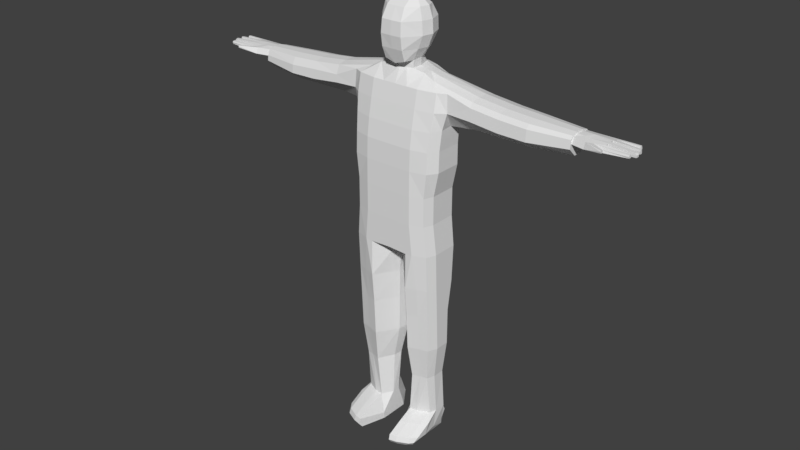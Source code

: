 # Source: DefaultMale.blend  (saved by Blender 2.79.0; exported with 4.5.12 LTS)
import bpy
from mathutils import Matrix  # noqa: F401  (used for matrix-valued properties, if any)

bpy.ops.wm.read_factory_settings(use_empty=True)
scene = bpy.context.scene
scene.name = 'Scene'

# ---- collections
col_collection_1 = bpy.data.collections.new('Collection 1'); scene.collection.children.link(col_collection_1)

# ---- world
world_world = bpy.data.worlds.new('World'); scene.world = world_world
world_world.color = (0.05088, 0.05088, 0.05088)
world_world.use_sun_shadow = False
world_world.sun_shadow_jitter_overblur = 0.0
world_world.cycles.sampling_method = 'MANUAL'

# ---- meshes
me_plane_001 = bpy.data.meshes.new('Plane.001')
me_plane_001.from_pydata([(1.01, 155.9, -20.04), (1.01, 155.9, 6.045), (1.01, 149.4, -24.41), (1.01, 144.6, 10.77), (1.01, 130.7, 13.71), (1.01, 116.4, 16.45), (1.01, 102.0, 18.38), (1.01, 85.7, 18.96), (1.01, 66.41, 19.13), (1.01, 130.8, -26.78), (1.01, 116.5, -27.22), (1.01, 102.2, -28.79), (1.01, 85.79, -27.81), (1.01, 66.49, -23.82), (1.01, 43.94, -26.13), (1.01, 43.87, 19.13), (1.01, 19.57, -26.12), (1.01, 19.52, 18.81), (1.01, 19.39, 3.202), (1.01, 19.42, -10.27), (11.41, 155.9, 3.397), (11.26, 155.9, -5.287), (8.056, 155.9, -15.7), (20.54, 154.0, 2.222), (20.39, 154.0, -4.878), (17.19, 154.0, -13.39), (11.41, 144.6, 10.77), (20.54, 144.6, 10.77), (11.41, 130.7, 13.71), (20.54, 130.7, 13.71), (11.41, 116.4, 16.45), (20.54, 116.4, 16.45), (11.41, 102.0, 18.38), (20.54, 102.1, 18.37), (11.41, 85.7, 18.96), (20.53, 85.7, 18.96), (20.53, 66.41, 19.13), (28.8, 149.7, 2.222), (35.34, 144.6, 8.17), (35.4, 130.7, 10.97), (34.27, 116.9, 13.35), (33.37, 102.1, 15.28), (33.37, 85.71, 15.92), (31.26, 66.42, 15.92), (27.19, 152.0, -4.878), (23.98, 152.0, -13.39), (42.12, 144.6, 4.839), (42.9, 130.7, 5.681), (39.32, 117.6, 6.26), (38.4, 102.1, 7.752), (38.4, 85.71, 8.249), (34.43, 66.41, 8.249), (39.32, 118.3, -3.621), (38.4, 102.0, -3.621), (38.4, 85.7, -3.621), (34.43, 66.39, -3.621), (39.32, 118.6, -13.47), (38.4, 102.0, -13.47), (38.4, 85.69, -13.47), (34.44, 66.38, -13.47), (21.57, 147.4, -23.24), (24.08, 130.8, -25.17), (25.35, 116.5, -25.17), (23.92, 102.1, -25.17), (23.92, 85.79, -24.8), (19.45, 66.48, -22.4), (14.22, 130.8, -28.39), (14.22, 116.5, -28.39), (14.22, 102.2, -28.39), (14.22, 85.79, -28.02), (15.26, 66.49, -24.75), (11.09, 151.6, -23.47), (61.6, 142.7, 2.218), (61.6, 144.3, -4.877), (61.6, 144.3, -13.39), (61.6, 139.2, 4.835), (61.59, 129.8, 5.676), (61.6, 120.8, -3.622), (61.6, 121.0, -13.46), (61.6, 141.1, -23.22), (61.6, 129.9, -25.16), (84.57, 140.3, 2.213), (84.57, 141.8, -4.876), (84.57, 141.8, -13.38), (84.57, 136.8, 4.829), (84.56, 127.4, 5.669), (84.57, 120.4, -3.622), (84.57, 120.7, -13.45), (84.57, 138.7, -23.21), (84.57, 127.5, -25.14), (106.8, 139.0, 2.207), (106.8, 140.5, -4.875), (106.8, 140.5, -13.37), (106.8, 135.8, 4.82), (106.8, 127.0, 5.66), (106.8, 120.3, -3.622), (106.8, 120.5, -13.44), (106.8, 138.4, -20.65), (106.8, 126.3, -22.19), (137.9, 137.8, -1.34), (137.9, 138.9, -6.354), (137.9, 138.9, -12.37), (137.9, 135.4, 0.51), (137.9, 128.9, 1.104), (137.9, 122.6, -5.466), (137.9, 122.8, -12.42), (137.9, 136.7, -19.32), (137.9, 128.9, -20.69), (11.41, 66.41, 19.13), (34.43, 43.87, 8.249), (34.43, 43.85, -3.621), (34.44, 43.84, -13.47), (14.22, 43.94, -26.67), (11.41, 43.87, 19.13), (20.53, 43.88, 19.13), (31.26, 43.89, 15.92), (36.73, 19.53, 7.41), (36.74, 19.48, -13.47), (13.71, 19.52, 18.81), (33.56, 19.54, 15.08), (36.74, 19.5, -4.439), (19.48, 19.56, -24.37), (17.13, 18.73, 18.78), (22.84, 19.53, 18.81), (36.73, -9.542, 6.242), (36.73, -9.578, -5.59), (36.74, -9.592, -11.96), (19.48, -9.532, -21.99), (17.13, -10.19, 19.1), (25.78, -9.528, 16.49), (33.56, -9.52, 13.91), (36.73, -33.67, 5.133), (36.73, -33.72, -8.096), (19.47, -33.67, -17.37), (17.13, -34.47, 17.11), (25.78, -33.66, 14.75), (33.56, -33.64, 12.8), (36.73, -63.28, 3.842), (36.73, -63.33, -7.957), (19.47, -63.31, -19.51), (17.13, -63.95, 15.83), (25.78, -63.26, 13.46), (33.56, -63.25, 11.51), (33.37, -90.53, 2.494), (33.37, -90.58, -7.302), (19.55, -90.66, -15.08), (18.69, -90.51, 11.87), (25.18, -90.51, 10.05), (31.0, -90.5, 8.825), (33.71, -124.3, 0.1613), (34.15, -124.4, -8.914), (20.68, -124.3, -18.32), (15.89, -124.3, 10.85), (22.34, -124.3, 10.24), (31.81, -124.3, 5.65), (4.504, -9.682, 1.24), (5.767, -33.88, 0.154), (6.428, -63.53, -0.4975), (11.84, -90.6, -0.8654), (10.71, -124.3, 2.11), (3.412, -9.656, -9.67), (4.704, -33.86, -8.149), (5.039, -63.5, -9.572), (10.81, -90.64, -8.067), (10.72, -124.4, -4.398), (36.01, -128.9, 12.34), (16.45, -128.8, 23.79), (22.34, -128.8, 22.41), (31.8, -128.8, 17.83), (35.99, -135.2, 25.31), (16.44, -135.1, 36.75), (22.33, -135.1, 35.38), (31.78, -135.1, 30.79), (34.55, -139.1, 29.13), (16.82, -139.0, 38.2), (22.7, -139.0, 36.83), (32.15, -139.0, 32.25), (31.97, -143.1, 27.1), (15.93, -143.1, 35.13), (21.82, -143.1, 33.76), (28.39, -143.1, 30.57), (30.6, -144.4, 13.37), (10.71, -144.4, 13.37), (16.94, -144.4, 13.37), (26.4, -144.4, 13.37), (30.61, -144.5, 1.879), (10.71, -144.6, 1.88), (16.94, -144.5, 1.88), (26.4, -144.5, 1.879), (30.62, -144.6, -10.81), (10.72, -144.7, -10.81), (16.94, -144.6, -10.81), (26.41, -144.6, -10.81), (16.95, -143.8, -18.54), (26.41, -143.7, -18.53), (16.93, -138.4, -20.87), (26.4, -138.3, -20.87), (33.49, -138.7, 2.963), (32.05, -138.5, -8.951), (34.93, -138.9, 14.87), (10.71, -138.7, 1.978), (10.72, -138.5, -9.34), (10.71, -138.8, 14.12), (-9.39, 155.9, 3.397), (-9.241, 155.9, -5.287), (-6.035, 155.9, -15.7), (-18.52, 154.0, 2.222), (-18.37, 154.0, -4.878), (-15.16, 154.0, -13.39), (-9.389, 144.6, 10.77), (-18.52, 144.6, 10.77), (-9.389, 130.7, 13.71), (-18.52, 130.7, 13.71), (-9.388, 116.4, 16.45), (-18.52, 116.4, 16.45), (-9.387, 102.0, 18.38), (-18.51, 102.1, 18.37), (-9.387, 85.7, 18.96), (-18.51, 85.7, 18.96), (-18.51, 66.41, 19.13), (-26.78, 149.7, 2.222), (-33.32, 144.6, 8.17), (-33.38, 130.7, 10.97), (-32.25, 116.9, 13.35), (-31.35, 102.1, 15.28), (-31.35, 85.71, 15.92), (-29.24, 66.42, 15.92), (-25.17, 152.0, -4.878), (-21.96, 152.0, -13.39), (-40.1, 144.6, 4.839), (-40.88, 130.7, 5.681), (-37.3, 117.6, 6.26), (-36.38, 102.1, 7.752), (-36.38, 85.71, 8.249), (-32.41, 66.41, 8.249), (-37.3, 118.3, -3.621), (-36.38, 102.0, -3.621), (-36.38, 85.7, -3.621), (-32.41, 66.39, -3.621), (-37.3, 118.6, -13.47), (-36.38, 102.0, -13.47), (-36.38, 85.69, -13.47), (-32.41, 66.38, -13.47), (-19.55, 147.4, -23.24), (-22.06, 130.8, -25.17), (-23.33, 116.5, -25.17), (-21.9, 102.1, -25.17), (-21.9, 85.79, -24.8), (-17.43, 66.48, -22.4), (-12.2, 130.8, -28.39), (-12.2, 116.5, -28.39), (-12.2, 102.2, -28.39), (-12.2, 85.79, -28.02), (-13.24, 66.49, -24.75), (-9.068, 151.6, -23.47), (-59.58, 142.7, 2.218), (-59.58, 144.3, -4.877), (-59.58, 144.3, -13.39), (-59.57, 135.9, 5.13), (-59.57, 129.8, 5.676), (-59.58, 120.8, -3.622), (-59.58, 121.0, -13.46), (-59.58, 141.1, -23.22), (-59.58, 129.9, -25.16), (-82.55, 140.3, 2.213), (-82.55, 141.8, -4.876), (-82.55, 141.8, -13.38), (-82.54, 134.8, 5.01), (-82.54, 127.4, 5.669), (-82.55, 120.4, -3.622), (-82.55, 120.7, -13.45), (-82.55, 138.7, -23.21), (-82.55, 127.5, -25.14), (-104.8, 139.0, 2.207), (-104.8, 140.5, -4.875), (-104.8, 140.5, -13.37), (-104.8, 133.4, 5.044), (-104.8, 127.0, 5.66), (-104.8, 120.3, -3.622), (-104.8, 120.5, -13.44), (-104.8, 138.4, -20.65), (-104.8, 126.3, -22.19), (-135.8, 137.8, -1.34), (-135.8, 138.9, -6.354), (-135.8, 138.9, -12.37), (-135.8, 133.2, 0.7083), (-135.9, 128.9, 1.104), (-135.8, 122.6, -5.466), (-135.8, 122.8, -12.42), (-135.8, 136.7, -19.32), (-135.9, 128.9, -20.69), (-9.386, 66.41, 19.13), (-32.41, 43.87, 8.249), (-32.41, 43.85, -3.621), (-32.41, 43.84, -13.47), (-12.2, 43.94, -26.67), (-9.386, 43.87, 19.13), (-18.51, 43.88, 19.13), (-29.24, 43.89, 15.92), (-34.71, 19.53, 7.41), (-34.72, 19.48, -13.47), (-11.69, 19.52, 18.81), (-31.54, 19.54, 15.08), (-34.72, 19.5, -4.439), (-17.45, 19.56, -24.37), (-15.11, 18.73, 18.78), (-20.81, 19.53, 18.81), (-34.71, -9.542, 6.242), (-34.71, -9.578, -5.59), (-34.72, -9.592, -11.96), (-17.45, -9.532, -21.99), (-15.11, -10.19, 19.1), (-23.76, -9.528, 16.49), (-31.54, -9.52, 13.91), (-34.71, -33.67, 5.133), (-34.71, -33.72, -8.096), (-17.45, -33.67, -17.37), (-15.11, -34.47, 17.11), (-23.76, -33.66, 14.75), (-31.54, -33.64, 12.8), (-34.7, -63.28, 3.842), (-34.71, -63.33, -7.957), (-17.45, -63.31, -19.51), (-15.11, -63.95, 15.83), (-23.75, -63.26, 13.46), (-31.53, -63.25, 11.51), (-31.35, -90.53, 2.494), (-31.35, -90.58, -7.302), (-17.52, -90.66, -15.08), (-16.67, -90.51, 11.87), (-23.16, -90.51, 10.05), (-28.98, -90.5, 8.825), (-31.69, -124.3, 0.1613), (-32.12, -124.4, -8.914), (-18.66, -124.3, -18.32), (-13.87, -124.3, 10.85), (-20.32, -124.3, 10.24), (-29.79, -124.3, 5.65), (-2.483, -9.682, 1.24), (-3.746, -33.88, 0.154), (-4.407, -63.53, -0.4975), (-9.816, -90.6, -0.8654), (-8.694, -124.3, 2.11), (-1.391, -9.656, -9.67), (-2.683, -33.86, -8.149), (-3.018, -63.5, -9.572), (-8.791, -90.64, -8.067), (-8.696, -124.4, -4.398), (-33.99, -128.9, 12.34), (-14.43, -128.8, 23.79), (-20.32, -128.8, 22.41), (-29.78, -128.8, 17.83), (-33.97, -135.2, 25.31), (-14.42, -135.1, 36.75), (-20.3, -135.1, 35.38), (-29.76, -135.1, 30.79), (-32.53, -139.1, 29.13), (-14.8, -139.0, 38.2), (-20.68, -139.0, 36.83), (-30.13, -139.0, 32.25), (-29.95, -143.1, 27.1), (-13.91, -143.1, 35.13), (-19.8, -143.1, 33.76), (-26.37, -143.1, 30.57), (-28.58, -144.4, 13.37), (-8.69, -144.4, 13.37), (-14.91, -144.4, 13.37), (-24.37, -144.4, 13.37), (-28.59, -144.5, 1.879), (-8.694, -144.6, 1.88), (-14.92, -144.5, 1.88), (-24.38, -144.5, 1.879), (-28.6, -144.6, -10.81), (-8.696, -144.7, -10.81), (-14.92, -144.6, -10.81), (-24.39, -144.6, -10.81), (-14.93, -143.8, -18.54), (-24.39, -143.7, -18.53), (-14.91, -138.4, -20.87), (-24.38, -138.3, -20.87), (-31.47, -138.7, 2.963), (-30.03, -138.5, -8.951), (-32.91, -138.9, 14.87), (-8.694, -138.7, 1.978), (-8.696, -138.5, -9.34), (-8.69, -138.8, 14.12), (6.211, 155.9, 4.76), (-4.19, 155.9, 4.76), (-135.8, 132.8, -20.0), (-134.6, 137.0, -2.419), (-134.6, 138.1, -6.373), (-134.6, 138.1, -12.38), (-134.6, 132.4, -0.3708), (-179.4, 136.0, -12.5), (-179.0, 135.9, -6.339), (-177.9, 135.4, -1.666), (-180.3, 135.7, -8.931), (-177.9, 133.3, -1.444), (-147.5, 135.9, -19.34), (-176.6, 135.9, -19.34), (-142.9, 137.8, -6.373), (-143.0, 135.9, -19.34), (-147.7, 137.8, -12.39), (-147.6, 132.4, 2.332), (-143.4, 132.0, -20.02), (-151.3, 132.4, 0.1755), (-148.5, 132.0, -20.02), (-158.5, 132.0, -20.02), (-147.5, 136.8, 0.2841), (-152.3, 136.5, -1.359), (-177.0, 133.0, -19.2), (-179.5, 132.8, -12.62), (-180.4, 132.7, -6.324), (-162.3, 134.6, 4.924), (-162.3, 135.2, 6.777), (-162.3, 136.8, 6.036), (-162.3, 136.5, 4.03), (-177.9, 135.5, -3.562), (-179.3, 135.8, -14.41), (-177.9, 133.2, -3.445), (-179.5, 132.7, -14.47), (-180.4, 132.7, -8.888), (-160.2, 137.1, -12.39), (-160.3, 135.9, -19.34), (-160.2, 137.1, -6.373), (-158.9, 132.4, -0.2307), (-160.2, 137.1, -9.38), (-160.2, 136.7, -3.866), (-160.2, 136.7, -14.58), (-176.6, 136.0, -17.71), (-160.3, 136.2, -17.04), (-177.0, 133.0, -17.39), (-158.8, 132.2, -12.19), (-158.8, 132.3, -6.151), (-158.8, 132.3, -3.562), (-158.8, 132.1, -14.66), (-158.8, 132.2, -9.169), (-158.8, 132.0, -17.5), (-147.8, 132.2, -9.666), (-147.6, 137.3, -6.051), (-134.8, 136.7, -17.87), (-134.8, 132.0, -18.55), (-134.6, 134.5, -1.324), (-162.3, 136.3, 6.935), (-147.5, 134.6, 1.297), (-162.3, 135.1, 4.03), (-152.1, 134.1, -0.3483), (-177.9, 134.4, -1.194), (-156.5, 134.2, -0.7315), (-177.9, 134.3, -3.717), (-159.3, 134.1, -3.687), (-159.3, 134.1, -6.217), (-180.3, 134.3, -6.261), (-180.3, 134.3, -9.273), (-159.2, 133.6, -9.229), (-159.3, 134.0, -12.24), (-179.5, 134.6, -12.3), (-179.4, 134.3, -14.62), (-159.4, 134.0, -14.63), (-176.8, 134.3, -17.24), (-176.8, 134.1, -19.66), (-159.3, 133.5, -17.34), (-159.4, 133.9, -19.68), (-134.8, 134.2, -18.23), (-143.2, 133.8, -19.71), (-148.0, 133.8, -19.7), (148.7, 133.8, -19.7), (143.9, 133.8, -19.71), (135.4, 134.2, -18.23), (160.0, 133.9, -19.68), (159.9, 133.5, -17.34), (177.5, 134.1, -19.66), (177.5, 134.3, -17.24), (160.0, 134.0, -14.63), (180.0, 134.3, -14.62), (180.1, 134.6, -12.3), (159.9, 134.0, -12.24), (159.8, 133.6, -9.229), (181.0, 134.3, -9.273), (181.0, 134.3, -6.261), (159.9, 134.1, -6.217), (160.0, 134.1, -3.687), (178.6, 134.3, -3.717), (157.1, 134.2, -0.7315), (178.5, 134.4, -1.194), (152.7, 134.1, -0.3483), (162.9, 135.1, 4.03), (148.2, 134.6, 1.297), (162.9, 136.3, 6.935), (135.3, 134.5, -1.324), (135.4, 132.0, -18.55), (135.4, 136.7, -17.87), (148.2, 137.3, -6.051), (148.4, 132.2, -9.666), (159.4, 132.0, -17.5), (159.4, 132.2, -9.169), (159.4, 132.1, -14.66), (159.4, 132.3, -3.562), (159.4, 132.3, -6.151), (159.4, 132.2, -12.19), (177.6, 133.0, -17.39), (160.9, 136.2, -17.04), (177.3, 136.0, -17.71), (160.9, 136.7, -14.58), (160.8, 136.7, -3.866), (160.8, 137.1, -9.38), (159.6, 132.4, -0.2307), (160.8, 137.1, -6.373), (161.0, 135.9, -19.34), (160.8, 137.1, -12.39), (181.0, 132.7, -8.888), (180.1, 132.7, -14.47), (178.6, 133.2, -3.445), (180.0, 135.8, -14.41), (178.5, 135.5, -3.562), (162.9, 136.5, 4.03), (162.9, 136.8, 6.036), (162.9, 135.2, 6.777), (162.9, 134.6, 4.924), (181.0, 132.7, -6.324), (180.1, 132.8, -12.62), (177.6, 133.0, -19.2), (153.0, 136.5, -1.359), (148.1, 136.8, 0.2841), (159.1, 132.0, -20.02), (149.1, 132.0, -20.02), (151.9, 132.4, 0.1755), (144.1, 132.0, -20.02), (148.2, 132.4, 2.332), (148.3, 137.8, -12.39), (143.7, 135.9, -19.34), (143.6, 137.8, -6.373), (177.3, 135.9, -19.34), (148.2, 135.9, -19.34), (178.5, 133.3, -1.444), (181.0, 135.7, -8.931), (178.5, 135.4, -1.666), (179.7, 135.9, -6.339), (180.1, 136.0, -12.5), (135.3, 132.4, -0.3708), (135.3, 138.1, -12.38), (135.3, 138.1, -6.373), (135.3, 137.0, -2.419)], [], [(22, 71, 0), (21, 20, 23, 24), (22, 21, 24, 25), (23, 20, 26, 27), (27, 26, 28, 29), (29, 28, 30, 31), (31, 30, 32, 33), (33, 32, 34, 35), (35, 34, 108, 36), (30, 28, 4, 5), (108, 34, 7, 8), (32, 30, 5, 6), (28, 26, 3, 4), (34, 32, 6, 7), (23, 27, 38, 37), (31, 33, 41, 40), (27, 29, 39, 38), (33, 35, 42, 41), (29, 31, 40, 39), (35, 36, 43, 42), (25, 24, 44, 45), (24, 23, 37, 44), (40, 41, 49, 48), (38, 39, 47, 46), (41, 42, 50, 49), (39, 40, 48, 47), (42, 43, 51, 50), (50, 51, 55, 54), (48, 49, 53, 52), (49, 50, 54, 53), (54, 55, 59, 58), (52, 53, 57, 56), (53, 54, 58, 57), (38, 46, 37), (58, 59, 65, 64), (56, 57, 63, 62), (57, 58, 64, 63), (63, 64, 69, 68), (61, 62, 67, 66), (64, 65, 70, 69), (62, 63, 68, 67), (69, 70, 13, 12), (67, 68, 11, 10), (68, 69, 12, 11), (66, 67, 10, 9), (25, 45, 60), (22, 25, 60, 71), (66, 71, 60, 61), (2, 0, 71), (2, 71, 66, 9), (48, 52, 47), (61, 56, 62), (47, 76, 75, 46), (47, 52, 77, 76), (56, 61, 80, 78), (46, 75, 72, 37), (37, 72, 73, 44), (45, 74, 79, 60), (44, 73, 74, 45), (60, 79, 80, 61), (56, 78, 77, 52), (78, 87, 86, 77), (73, 82, 83, 74), (78, 80, 89, 87), (75, 84, 81, 72), (72, 81, 82, 73), (74, 83, 88, 79), (79, 88, 89, 80), (76, 85, 84, 75), (76, 77, 86, 85), (85, 94, 93, 84), (85, 86, 95, 94), (87, 96, 95, 86), (82, 91, 92, 83), (87, 89, 98, 96), (84, 93, 90, 81), (81, 90, 91, 82), (83, 92, 97, 88), (88, 97, 98, 89), (90, 99, 100, 91), (92, 101, 106, 97), (97, 106, 107, 98), (94, 103, 102, 93), (94, 95, 104, 103), (96, 105, 104, 95), (91, 100, 101, 92), (96, 98, 107, 105), (93, 102, 99, 90), (100, 99, 102, 103, 104, 105, 107, 106, 101), (51, 43, 115, 109), (36, 108, 113, 114), (65, 111, 112), (59, 55, 110, 111), (108, 8, 15, 113), (70, 65, 112), (55, 51, 109, 110), (43, 36, 114, 115), (13, 70, 112, 14), (111, 110, 120, 117), (109, 115, 119, 116), (114, 113, 118, 123), (113, 15, 17, 118), (110, 109, 116, 120), (115, 114, 123, 119), (123, 118, 122), (112, 121, 16, 14), (123, 122, 128, 129), (120, 116, 124, 125), (119, 123, 129, 130), (117, 120, 125, 126), (116, 119, 130, 124), (125, 124, 131, 132), (130, 129, 135, 136), (126, 125, 132), (124, 130, 136, 131), (129, 128, 134, 135), (132, 131, 137, 138), (136, 135, 141, 142), (144, 145, 139, 138), (131, 136, 142, 137), (135, 134, 140, 141), (138, 137, 143, 144), (142, 141, 147, 148), (137, 142, 148, 143), (141, 140, 146, 147), (144, 143, 149, 150), (148, 147, 153, 154), (164, 163, 145, 151), (150, 151, 145, 144), (143, 148, 154, 149), (147, 146, 152, 153), (128, 122, 18, 155), (153, 152, 166, 167), (134, 128, 155, 156), (146, 140, 157, 158), (159, 158, 163, 164), (157, 156, 161, 162), (155, 18, 19, 160), (158, 157, 162, 163), (156, 155, 160, 161), (138, 139, 133, 132), (160, 19, 121, 127), (65, 59, 111), (126, 132, 133, 127), (111, 117, 121, 112), (117, 126, 127, 121), (145, 163, 162, 139), (146, 158, 159, 152), (154, 168, 165, 149), (153, 167, 168, 154), (167, 171, 172, 168), (168, 172, 169, 165), (166, 170, 171, 167), (166, 202, 170), (171, 175, 176, 172), (172, 176, 173, 169), (170, 174, 175, 171), (175, 179, 180, 176), (176, 180, 177, 173), (174, 178, 179, 175), (179, 183, 184, 180), (180, 184, 181, 177), (178, 182, 183, 179), (186, 182, 202, 200), (183, 187, 188, 184), (184, 188, 185, 181), (182, 186, 187, 183), (186, 190, 191, 187), (164, 201, 200, 159), (187, 191, 192, 188), (188, 192, 189, 185), (192, 194, 189), (191, 193, 194, 192), (195, 193, 190, 201), (193, 195, 196, 194), (173, 177, 181, 199), (185, 197, 199, 181), (189, 198, 197, 185), (191, 190, 193), (165, 169, 173, 199), (149, 165, 199, 197), (150, 149, 197, 198), (198, 189, 194, 196), (195, 151, 196), (198, 196, 151, 150), (166, 152, 202), (200, 201, 190, 186), (162, 161, 133, 139), (161, 160, 127, 133), (164, 151, 195, 201), (159, 200, 202, 152), (170, 202, 182, 178, 174), (140, 134, 156, 157), (17, 18, 122, 118), (205, 0, 254), (204, 207, 206, 203), (205, 208, 207, 204), (206, 210, 209, 203), (210, 212, 211, 209), (212, 214, 213, 211), (214, 216, 215, 213), (216, 218, 217, 215), (218, 219, 291, 217), (213, 5, 4, 211), (291, 8, 7, 217), (215, 6, 5, 213), (211, 4, 3, 209), (217, 7, 6, 215), (206, 220, 221, 210), (214, 223, 224, 216), (210, 221, 222, 212), (216, 224, 225, 218), (212, 222, 223, 214), (218, 225, 226, 219), (208, 228, 227, 207), (207, 227, 220, 206), (223, 231, 232, 224), (221, 229, 230, 222), (224, 232, 233, 225), (222, 230, 231, 223), (225, 233, 234, 226), (233, 237, 238, 234), (231, 235, 236, 232), (232, 236, 237, 233), (237, 241, 242, 238), (235, 239, 240, 236), (236, 240, 241, 237), (221, 220, 229), (241, 247, 248, 242), (239, 245, 246, 240), (240, 246, 247, 241), (246, 251, 252, 247), (244, 249, 250, 245), (247, 252, 253, 248), (245, 250, 251, 246), (252, 12, 13, 253), (250, 10, 11, 251), (251, 11, 12, 252), (249, 9, 10, 250), (208, 243, 228), (205, 254, 243, 208), (249, 244, 243, 254), (2, 254, 0), (2, 9, 249, 254), (231, 230, 235), (244, 245, 239), (230, 229, 258, 259), (230, 259, 260, 235), (239, 261, 263, 244), (229, 220, 255, 258), (220, 227, 256, 255), (228, 243, 262, 257), (227, 228, 257, 256), (243, 244, 263, 262), (239, 235, 260, 261), (261, 260, 269, 270), (256, 257, 266, 265), (261, 270, 272, 263), (258, 255, 264, 267), (255, 256, 265, 264), (257, 262, 271, 266), (262, 263, 272, 271), (259, 258, 267, 268), (259, 268, 269, 260), (268, 267, 276, 277), (268, 277, 278, 269), (270, 269, 278, 279), (265, 266, 275, 274), (270, 279, 281, 272), (267, 264, 273, 276), (264, 265, 274, 273), (266, 271, 280, 275), (271, 272, 281, 280), (273, 274, 283, 282), (275, 280, 289, 284), (280, 281, 290, 388, 289), (277, 276, 285, 286), (277, 286, 287, 278), (279, 278, 287, 288), (274, 275, 284, 283), (279, 288, 290, 281), (276, 273, 282, 285), (234, 292, 298, 226), (219, 297, 296, 291), (248, 295, 294), (242, 294, 293, 238), (291, 296, 15, 8), (253, 295, 248), (238, 293, 292, 234), (226, 298, 297, 219), (13, 14, 295, 253), (294, 300, 303, 293), (292, 299, 302, 298), (297, 306, 301, 296), (296, 301, 17, 15), (293, 303, 299, 292), (298, 302, 306, 297), (306, 305, 301), (295, 14, 16, 304), (306, 312, 311, 305), (303, 308, 307, 299), (302, 313, 312, 306), (300, 309, 308, 303), (299, 307, 313, 302), (308, 315, 314, 307), (313, 319, 318, 312), (309, 315, 308), (307, 314, 319, 313), (312, 318, 317, 311), (315, 321, 320, 314), (319, 325, 324, 318), (327, 321, 322, 328), (314, 320, 325, 319), (318, 324, 323, 317), (321, 327, 326, 320), (325, 331, 330, 324), (320, 326, 331, 325), (324, 330, 329, 323), (327, 333, 332, 326), (331, 337, 336, 330), (347, 334, 328, 346), (333, 327, 328, 334), (326, 332, 337, 331), (330, 336, 335, 329), (311, 338, 18, 305), (336, 350, 349, 335), (317, 339, 338, 311), (329, 341, 340, 323), (342, 347, 346, 341), (340, 345, 344, 339), (338, 343, 19, 18), (341, 346, 345, 340), (339, 344, 343, 338), (321, 315, 316, 322), (343, 310, 304, 19), (248, 294, 242), (309, 310, 316, 315), (294, 295, 304, 300), (300, 304, 310, 309), (328, 322, 345, 346), (329, 335, 342, 341), (337, 332, 348, 351), (336, 337, 351, 350), (350, 351, 355, 354), (351, 348, 352, 355), (349, 350, 354, 353), (349, 353, 385), (354, 355, 359, 358), (355, 352, 356, 359), (353, 354, 358, 357), (358, 359, 363, 362), (359, 356, 360, 363), (357, 358, 362, 361), (362, 363, 367, 366), (363, 360, 364, 367), (361, 362, 366, 365), (369, 383, 385, 365), (366, 367, 371, 370), (367, 364, 368, 371), (365, 366, 370, 369), (369, 370, 374, 373), (347, 342, 383, 384), (370, 371, 375, 374), (371, 368, 372, 375), (375, 372, 377), (374, 375, 377, 376), (378, 384, 373, 376), (376, 377, 379, 378), (356, 382, 364, 360), (368, 364, 382, 380), (372, 368, 380, 381), (374, 376, 373), (348, 382, 356, 352), (332, 380, 382, 348), (333, 381, 380, 332), (381, 379, 377, 372), (378, 379, 334), (381, 333, 334, 379), (349, 385, 335), (383, 369, 373, 384), (345, 322, 316, 344), (344, 316, 310, 343), (347, 384, 378, 334), (342, 335, 385, 383), (353, 357, 361, 365, 385), (323, 340, 339, 317), (17, 301, 305, 18), (203, 209, 387), (1, 387, 209, 3), (386, 1, 3, 26), (386, 26, 20), (19, 304, 16, 121), (20, 21, 204, 203, 387, 1, 386), (21, 22, 0, 205, 204), (441, 404, 464, 463), (418, 457, 456, 393), (390, 391, 402, 400), (389, 390, 400, 408), (409, 446, 445, 416), (395, 447, 448, 409), (413, 414, 443, 445), (403, 444, 443, 414), (408, 409, 416, 415), (405, 403, 414, 413), (409, 427, 417, 395), (428, 418, 393, 422), (409, 448, 446), (396, 394, 424, 426), (394, 396, 453, 452), (395, 417, 449, 447), (410, 431, 459, 460), (429, 430, 423, 399), (406, 437, 407), (399, 423, 462, 460), (421, 436, 433, 412), (436, 432, 438), (435, 432, 411, 420), (435, 437, 438), (431, 437, 461, 459), (420, 457, 458, 435), (393, 456, 455, 422), (419, 434, 425, 397), (396, 426, 454, 453), (412, 433, 451, 452), (437, 406, 438), (427, 450, 449, 417), (432, 435, 438), (407, 462, 465, 406), (392, 438, 404), (410, 407, 437, 431), (405, 434, 438), (405, 425, 434), (436, 438, 433), (438, 434, 433), (424, 451, 450, 427), (426, 422, 455, 454), (428, 430, 461, 458), (392, 442, 444, 403), (405, 438, 392), (438, 406, 404), (398, 401, 464, 465), (402, 439, 400), (401, 398, 402), (398, 423, 430, 402), (428, 402, 430), (422, 402, 428), (426, 439, 402, 422), (400, 439, 408), (424, 439, 426), (427, 439, 424), (409, 439, 427), (409, 408, 439), (391, 440, 401, 402), (404, 441, 392), (405, 392, 403), (444, 442, 389, 408), (443, 444, 408, 415), (445, 443, 415, 416), (447, 449, 419, 397), (448, 447, 397, 425), (446, 448, 425, 405), (445, 446, 405, 413), (449, 450, 434, 419), (452, 451, 424, 394), (450, 451, 433, 434), (452, 453, 421, 412), (453, 454, 436, 421), (456, 457, 420, 411), (455, 456, 411, 432), (454, 455, 432, 436), (458, 457, 418, 428), (458, 461, 437, 435), (460, 459, 429, 399), (459, 461, 430, 429), (465, 464, 404, 406), (460, 462, 407, 410), (465, 462, 423, 398), (463, 464, 401, 440), (283, 284, 289, 388, 290, 288, 287, 286, 285, 282), (468, 491, 530, 467), (466, 533, 508, 469), (471, 521, 524, 469), (466, 525, 527, 467), (472, 502, 501, 470), (471, 532, 502, 472), (473, 496, 494, 470), (473, 503, 513, 474), (477, 495, 499, 476), (476, 499, 520, 475), (475, 520, 511, 474), (478, 510, 495, 477), (479, 519, 510, 478), (481, 497, 498, 480), (479, 537, 507, 480), (482, 512, 497, 481), (486, 518, 526, 485), (485, 526, 506, 483), (483, 506, 534, 484), (484, 534, 512, 482), (486, 515, 516, 488), (488, 516, 523, 487), (487, 523, 542, 489), (526, 528, 539), (527, 539, 490), (540, 529, 530, 491), (522, 492, 523), (522, 504, 492), (504, 507, 492), (507, 505, 492), (531, 523, 492), (505, 509, 529, 492), (509, 503, 529), (503, 501, 529), (533, 529, 501, 508), (530, 529, 533), (529, 531, 492), (533, 466, 467, 530), (493, 527, 525), (526, 539, 493), (539, 528, 487, 489), (503, 473, 470, 501), (505, 477, 476, 509), (507, 504, 481, 480), (493, 498, 497), (495, 498, 493), (526, 497, 506), (526, 493, 497), (521, 500, 494, 524), (539, 527, 493), (524, 525, 466, 469), (499, 493, 496), (504, 514, 482, 481), (494, 493, 525), (519, 479, 480, 498), (535, 478, 477, 505), (512, 534, 506, 497), (538, 509, 476, 475), (511, 496, 473, 474), (500, 472, 470, 494), (496, 493, 494), (496, 511, 520, 499), (495, 493, 499), (510, 519, 498, 495), (532, 471, 469, 508), (525, 524, 494), (502, 532, 508, 501), (521, 471, 472, 500), (536, 484, 482, 514), (537, 479, 478, 535), (535, 505, 507, 537), (522, 485, 483), (503, 509, 538, 513), (522, 536, 514, 504), (526, 518, 517, 528), (523, 516, 515, 522), (528, 517, 488, 487), (518, 486, 488, 517), (536, 522, 483, 484), (522, 515, 486, 485), (542, 523, 531, 541), (541, 531, 529, 540), (513, 538, 475, 474), (490, 468, 467, 527)])
_uv = me_plane_001.uv_layers.new(name='UVMap')
_uv.uv.foreach_set('vector', [0.3408, 0.05503, 0.3478, 0.07383, 0.3261, 0.06391, 0.6897, 0.5159, 0.6893, 0.4967, 0.7094, 0.4971, 0.7109, 0.513, 0.3408, 0.05503, 0.3483, 0.0329, 0.3687, 0.03249, 0.3614, 0.05135, 0.7094, 0.4971, 0.6893, 0.4967, 0.6912, 0.4679, 0.7118, 0.469, 0.7118, 0.469, 0.6912, 0.4679, 0.692, 0.4357, 0.7133, 0.4362, 0.7133, 0.4362, 0.692, 0.4357, 0.692, 0.402, 0.7132, 0.4019, 0.7132, 0.4019, 0.692, 0.402, 0.6917, 0.369, 0.7124, 0.3687, 0.7124, 0.3687, 0.6917, 0.369, 0.6915, 0.3322, 0.7119, 0.3321, 0.7119, 0.3321, 0.6915, 0.3322, 0.6917, 0.289, 0.7122, 0.2891, 0.692, 0.402, 0.692, 0.4357, 0.6681, 0.4354, 0.6682, 0.402, 0.6917, 0.289, 0.6915, 0.3322, 0.6682, 0.3322, 0.6683, 0.2889, 0.6917, 0.369, 0.692, 0.402, 0.6682, 0.402, 0.6682, 0.3691, 0.692, 0.4357, 0.6912, 0.4679, 0.668, 0.4673, 0.6681, 0.4354, 0.6915, 0.3322, 0.6917, 0.369, 0.6682, 0.3691, 0.6682, 0.3322, 0.7094, 0.4971, 0.7118, 0.469, 0.7469, 0.4748, 0.7303, 0.4924, 0.7132, 0.4019, 0.7124, 0.3687, 0.7423, 0.3685, 0.7467, 0.4034, 0.7118, 0.469, 0.7133, 0.4362, 0.7508, 0.4388, 0.7469, 0.4748, 0.7124, 0.3687, 0.7119, 0.3321, 0.7408, 0.3323, 0.7423, 0.3685, 0.7133, 0.4362, 0.7132, 0.4019, 0.7467, 0.4034, 0.7508, 0.4388, 0.7119, 0.3321, 0.7122, 0.2891, 0.7374, 0.2895, 0.7408, 0.3323, 0.3614, 0.05135, 0.3687, 0.03249, 0.3844, 0.03239, 0.3776, 0.05217, 0.7109, 0.513, 0.7094, 0.4971, 0.7303, 0.4924, 0.7272, 0.5107, 0.7467, 0.4034, 0.7423, 0.3685, 0.7629, 0.3682, 0.7683, 0.4054, 0.7469, 0.4748, 0.7508, 0.4388, 0.7764, 0.4425, 0.7653, 0.4818, 0.7423, 0.3685, 0.7408, 0.3323, 0.7607, 0.3322, 0.7629, 0.3682, 0.7508, 0.4388, 0.7467, 0.4034, 0.7683, 0.4054, 0.7764, 0.4425, 0.7408, 0.3323, 0.7374, 0.2895, 0.7561, 0.2889, 0.7607, 0.3322, 0.7607, 0.3322, 0.7561, 0.2889, 0.7826, 0.2864, 0.7868, 0.3303, 0.7683, 0.4054, 0.7629, 0.3682, 0.7883, 0.3668, 0.7915, 0.403, 0.7629, 0.3682, 0.7607, 0.3322, 0.7868, 0.3303, 0.7883, 0.3668, 0.4393, 0.2437, 0.4273, 0.2857, 0.4061, 0.2796, 0.4183, 0.2383, 0.4626, 0.1737, 0.4487, 0.2084, 0.4262, 0.2012, 0.4408, 0.1575, 0.4487, 0.2084, 0.4393, 0.2437, 0.4183, 0.2383, 0.4262, 0.2012, 0.7469, 0.4748, 0.7653, 0.4818, 0.7303, 0.4924, 0.4183, 0.2383, 0.4061, 0.2796, 0.368, 0.2749, 0.3785, 0.2321, 0.4408, 0.1575, 0.4262, 0.2012, 0.3818, 0.1944, 0.3879, 0.1586, 0.4262, 0.2012, 0.4183, 0.2383, 0.3785, 0.2321, 0.3818, 0.1944, 0.3818, 0.1944, 0.3785, 0.2321, 0.3558, 0.2305, 0.3574, 0.1929, 0.3854, 0.121, 0.3879, 0.1586, 0.3588, 0.158, 0.3586, 0.123, 0.3785, 0.2321, 0.368, 0.2749, 0.3574, 0.2739, 0.3558, 0.2305, 0.3879, 0.1586, 0.3818, 0.1944, 0.3574, 0.1929, 0.3588, 0.158, 0.3558, 0.2305, 0.3574, 0.2739, 0.3262, 0.2738, 0.3262, 0.23, 0.3588, 0.158, 0.3574, 0.1929, 0.3262, 0.1923, 0.3262, 0.1578, 0.3574, 0.1929, 0.3558, 0.2305, 0.3262, 0.23, 0.3262, 0.1923, 0.3586, 0.123, 0.3588, 0.158, 0.3262, 0.1578, 0.3261, 0.1231, 0.3614, 0.05135, 0.3776, 0.05217, 0.3736, 0.0788, 0.3408, 0.05503, 0.3614, 0.05135, 0.3736, 0.0788, 0.3478, 0.07383, 0.3586, 0.123, 0.3478, 0.07383, 0.3736, 0.0788, 0.3854, 0.121, 0.3261, 0.08032, 0.3261, 0.06391, 0.3478, 0.07383, 0.3261, 0.08032, 0.3478, 0.07383, 0.3586, 0.123, 0.3261, 0.1231, 0.7683, 0.4054, 0.7915, 0.403, 0.7764, 0.4425, 0.3854, 0.121, 0.4408, 0.1575, 0.3879, 0.1586, 0.7764, 0.4425, 0.825, 0.4564, 0.8187, 0.4781, 0.7653, 0.4818, 0.7764, 0.4425, 0.7915, 0.403, 0.8345, 0.4281, 0.825, 0.4564, 0.4408, 0.1575, 0.3854, 0.121, 0.4806, 0.09465, 0.4932, 0.126, 0.7653, 0.4818, 0.8187, 0.4781, 0.8167, 0.4884, 0.7303, 0.4924, 0.7303, 0.4924, 0.8167, 0.4884, 0.8153, 0.506, 0.7272, 0.5107, 0.3776, 0.05217, 0.4673, 0.04553, 0.472, 0.06921, 0.3736, 0.0788, 0.3844, 0.03239, 0.4648, 0.02644, 0.4673, 0.04553, 0.3776, 0.05217, 0.3736, 0.0788, 0.472, 0.06921, 0.4806, 0.09465, 0.3854, 0.121, 0.4408, 0.1575, 0.4932, 0.126, 0.5031, 0.1446, 0.4626, 0.1737, 0.4932, 0.126, 0.5404, 0.107, 0.5483, 0.1264, 0.5031, 0.1446, 0.4648, 0.02644, 0.5144, 0.01813, 0.5177, 0.03633, 0.4673, 0.04553, 0.4932, 0.126, 0.4806, 0.09465, 0.53, 0.08084, 0.5404, 0.107, 0.8187, 0.4781, 0.8729, 0.4864, 0.8708, 0.4961, 0.8167, 0.4884, 0.8167, 0.4884, 0.8708, 0.4961, 0.8681, 0.5125, 0.8153, 0.506, 0.4673, 0.04553, 0.5177, 0.03633, 0.5224, 0.05808, 0.472, 0.06921, 0.472, 0.06921, 0.5224, 0.05808, 0.53, 0.08084, 0.4806, 0.09465, 0.825, 0.4564, 0.8783, 0.4656, 0.8729, 0.4864, 0.8187, 0.4781, 0.825, 0.4564, 0.8345, 0.4281, 0.8849, 0.44, 0.8783, 0.4656, 0.8783, 0.4656, 0.9263, 0.4768, 0.9217, 0.4955, 0.8729, 0.4864, 0.8783, 0.4656, 0.8849, 0.44, 0.9341, 0.4527, 0.9263, 0.4768, 0.5404, 0.107, 0.5841, 0.08953, 0.5921, 0.1087, 0.5483, 0.1264, 0.5144, 0.01813, 0.5617, 0.009548, 0.565, 0.02754, 0.5177, 0.03633, 0.5404, 0.107, 0.53, 0.08084, 0.5759, 0.06882, 0.5841, 0.08953, 0.8729, 0.4864, 0.9217, 0.4955, 0.92, 0.5045, 0.8708, 0.4961, 0.8708, 0.4961, 0.92, 0.5045, 0.9178, 0.5205, 0.8681, 0.5125, 0.5177, 0.03633, 0.565, 0.02754, 0.5683, 0.04354, 0.5224, 0.05808, 0.5224, 0.05808, 0.5683, 0.04354, 0.5759, 0.06882, 0.53, 0.08084, 0.92, 0.5045, 0.988, 0.5184, 0.9868, 0.5298, 0.9178, 0.5205, 0.565, 0.02754, 0.6302, 0.01295, 0.6334, 0.02825, 0.5683, 0.04354, 0.5683, 0.04354, 0.6334, 0.02825, 0.638, 0.04449, 0.5759, 0.06882, 0.9263, 0.4768, 0.9925, 0.4974, 0.9891, 0.5118, 0.9217, 0.4955, 0.9263, 0.4768, 0.9341, 0.4527, 0.9997, 0.4782, 0.9925, 0.4974, 0.5841, 0.08953, 0.6457, 0.06507, 0.6516, 0.07879, 0.5921, 0.1087, 0.5617, 0.009548, 0.6278, 0.0002575, 0.6302, 0.01295, 0.565, 0.02754, 0.5841, 0.08953, 0.5759, 0.06882, 0.638, 0.04449, 0.6457, 0.06507, 0.9217, 0.4955, 0.9891, 0.5118, 0.988, 0.5184, 0.92, 0.5045, 0.1915, 0.8316, 0.1889, 0.8431, 0.1834, 0.8474, 0.1684, 0.8488, 0.1539, 0.8336, 0.1542, 0.8175, 0.1685, 0.7984, 0.1865, 0.8016, 0.1915, 0.8176, 0.7146, 0.6254, 0.7131, 0.6452, 0.6581, 0.6412, 0.6602, 0.6207, 0.7115, 0.6719, 0.7106, 0.6938, 0.655, 0.6922, 0.6561, 0.6691, 0.3265, 0.5824, 0.2854, 0.6276, 0.2751, 0.5738, 0.333, 0.6174, 0.3376, 0.6375, 0.2914, 0.648, 0.2854, 0.6276, 0.7106, 0.6938, 0.7103, 0.7188, 0.6545, 0.7187, 0.655, 0.6922, 0.3254, 0.5721, 0.3265, 0.5824, 0.2751, 0.5738, 0.717, 0.5973, 0.7146, 0.6254, 0.6602, 0.6207, 0.6636, 0.5923, 0.7131, 0.6452, 0.7115, 0.6719, 0.6561, 0.6691, 0.6581, 0.6412, 0.3243, 0.5421, 0.3254, 0.5721, 0.2751, 0.5738, 0.2742, 0.5421, 0.2854, 0.6276, 0.2914, 0.648, 0.2429, 0.6644, 0.2344, 0.6467, 0.6602, 0.6207, 0.6581, 0.6412, 0.5983, 0.6293, 0.6017, 0.6094, 0.6561, 0.6691, 0.655, 0.6922, 0.5909, 0.6833, 0.593, 0.6576, 0.655, 0.6922, 0.6545, 0.7187, 0.5885, 0.7186, 0.5909, 0.6833, 0.6636, 0.5923, 0.6602, 0.6207, 0.6017, 0.6094, 0.6066, 0.5817, 0.6581, 0.6412, 0.6561, 0.6691, 0.593, 0.6576, 0.5983, 0.6293, 0.593, 0.6576, 0.5909, 0.6833, 0.5895, 0.673, 0.2751, 0.5738, 0.2118, 0.5973, 0.21, 0.5421, 0.2742, 0.5421, 0.593, 0.6576, 0.5895, 0.673, 0.5181, 0.648, 0.5256, 0.6295, 0.6066, 0.5817, 0.6017, 0.6094, 0.5352, 0.5925, 0.5408, 0.5659, 0.5983, 0.6293, 0.593, 0.6576, 0.5256, 0.6295, 0.5308, 0.6112, 0.2344, 0.6467, 0.2429, 0.6644, 0.1885, 0.6948, 0.181, 0.6833, 0.6017, 0.6094, 0.5983, 0.6293, 0.5308, 0.6112, 0.5352, 0.5925, 0.5408, 0.5659, 0.5352, 0.5925, 0.4828, 0.578, 0.4889, 0.5491, 0.5308, 0.6112, 0.5256, 0.6295, 0.4741, 0.6131, 0.4788, 0.596, 0.181, 0.6833, 0.1885, 0.6948, 0.1434, 0.7197, 0.5352, 0.5925, 0.5308, 0.6112, 0.4788, 0.596, 0.4828, 0.578, 0.5256, 0.6295, 0.5181, 0.648, 0.467, 0.6316, 0.4741, 0.6131, 0.4889, 0.5491, 0.4828, 0.578, 0.4205, 0.5617, 0.4245, 0.5364, 0.4788, 0.596, 0.4741, 0.6131, 0.4127, 0.5954, 0.4173, 0.579, 0.05264, 0.7979, 0.03072, 0.7722, 0.07091, 0.734, 0.09982, 0.764, 0.4828, 0.578, 0.4788, 0.596, 0.4173, 0.579, 0.4205, 0.5617, 0.4741, 0.6131, 0.467, 0.6316, 0.4063, 0.6132, 0.4127, 0.5954, 0.4245, 0.5364, 0.4205, 0.5617, 0.362, 0.5517, 0.3646, 0.5304, 0.4173, 0.579, 0.4127, 0.5954, 0.3561, 0.5788, 0.3597, 0.5663, 0.4205, 0.5617, 0.4173, 0.579, 0.3597, 0.5663, 0.362, 0.5517, 0.4127, 0.5954, 0.4063, 0.6132, 0.3522, 0.5929, 0.3561, 0.5788, 0.8043, 0.2412, 0.8045, 0.2687, 0.7097, 0.2625, 0.7165, 0.2376, 0.9088, 0.5946, 0.9025, 0.6121, 0.7964, 0.5843, 0.8015, 0.5495, 0.7137, 0.162, 0.8029, 0.165, 0.8038, 0.1957, 0.7197, 0.1995, 0.7165, 0.2376, 0.7197, 0.1995, 0.8038, 0.1957, 0.8043, 0.2412, 0.9152, 0.5742, 0.9088, 0.5946, 0.8015, 0.5495, 0.8068, 0.5304, 0.9025, 0.6121, 0.8952, 0.6326, 0.788, 0.6028, 0.7964, 0.5843, 0.5181, 0.648, 0.5895, 0.673, 0.5533, 0.7186, 0.5015, 0.6904, 0.7964, 0.5843, 0.788, 0.6028, 0.7671, 0.5802, 0.771, 0.5765, 0.467, 0.6316, 0.5181, 0.648, 0.5015, 0.6904, 0.4531, 0.6735, 0.3522, 0.5929, 0.4063, 0.6132, 0.3917, 0.6523, 0.3381, 0.622, 0.7093, 0.1454, 0.8014, 0.1454, 0.8029, 0.165, 0.7137, 0.162, 0.03106, 0.7, 0.06963, 0.6517, 0.08403, 0.6624, 0.04629, 0.7109, 0.09673, 0.6083, 0.1163, 0.5421, 0.1595, 0.5421, 0.1175, 0.6195, 0.0002576, 0.7483, 0.03106, 0.7, 0.04629, 0.7109, 0.01306, 0.7563, 0.06963, 0.6517, 0.09673, 0.6083, 0.1175, 0.6195, 0.08403, 0.6624, 0.09982, 0.764, 0.07091, 0.734, 0.1141, 0.6876, 0.1434, 0.7197, 0.1175, 0.6195, 0.1595, 0.5421, 0.2118, 0.5973, 0.1539, 0.6474, 0.3265, 0.5824, 0.333, 0.6174, 0.2854, 0.6276, 0.181, 0.6833, 0.1434, 0.7197, 0.1141, 0.6876, 0.1539, 0.6474, 0.2854, 0.6276, 0.2344, 0.6467, 0.2118, 0.5973, 0.2751, 0.5738, 0.2344, 0.6467, 0.181, 0.6833, 0.1539, 0.6474, 0.2118, 0.5973, 0.03072, 0.7722, 0.01306, 0.7563, 0.04629, 0.7109, 0.07091, 0.734, 0.8952, 0.6326, 0.8808, 0.675, 0.7741, 0.6327, 0.788, 0.6028, 0.8015, 0.5495, 0.7751, 0.5651, 0.7767, 0.5548, 0.8068, 0.5304, 0.7964, 0.5843, 0.771, 0.5765, 0.7751, 0.5651, 0.8015, 0.5495, 0.771, 0.5765, 0.7631, 0.573, 0.7643, 0.5695, 0.7751, 0.5651, 0.7751, 0.5651, 0.7643, 0.5695, 0.7651, 0.566, 0.7767, 0.5548, 0.7671, 0.5802, 0.7621, 0.5743, 0.7631, 0.573, 0.771, 0.5765, 0.7671, 0.5802, 0.7516, 0.5893, 0.7621, 0.5743, 0.7631, 0.573, 0.7619, 0.5726, 0.7627, 0.5694, 0.7643, 0.5695, 0.7643, 0.5695, 0.7627, 0.5694, 0.7629, 0.5679, 0.7651, 0.566, 0.7621, 0.5743, 0.7615, 0.5737, 0.7619, 0.5726, 0.7631, 0.573, 0.7619, 0.5726, 0.7605, 0.5724, 0.7606, 0.57, 0.7627, 0.5694, 0.7627, 0.5694, 0.7606, 0.57, 0.7605, 0.5677, 0.7629, 0.5679, 0.7615, 0.5737, 0.7606, 0.5739, 0.7605, 0.5724, 0.7619, 0.5726, 0.7605, 0.5724, 0.7438, 0.576, 0.7473, 0.5637, 0.7606, 0.57, 0.7606, 0.57, 0.7473, 0.5637, 0.751, 0.5595, 0.7605, 0.5677, 0.7606, 0.5739, 0.7459, 0.5842, 0.7438, 0.576, 0.7605, 0.5724, 0.7206, 0.5945, 0.7459, 0.5842, 0.7516, 0.5893, 0.7306, 0.6107, 0.7438, 0.576, 0.7175, 0.5759, 0.7269, 0.5493, 0.7473, 0.5637, 0.7473, 0.5637, 0.7269, 0.5493, 0.7343, 0.5409, 0.751, 0.5595, 0.7459, 0.5842, 0.7206, 0.5945, 0.7175, 0.5759, 0.7438, 0.576, 0.6615, 0.1733, 0.6825, 0.1886, 0.6799, 0.1968, 0.6535, 0.1894, 0.7137, 0.162, 0.6895, 0.1809, 0.6725, 0.1616, 0.7093, 0.1454, 0.6535, 0.1894, 0.6799, 0.1968, 0.68, 0.21, 0.6521, 0.2172, 0.6521, 0.2172, 0.68, 0.21, 0.6821, 0.2161, 0.6558, 0.2283, 0.68, 0.21, 0.6898, 0.2081, 0.6821, 0.2161, 0.6799, 0.1968, 0.6895, 0.1983, 0.6898, 0.2081, 0.68, 0.21, 0.6961, 0.1979, 0.6895, 0.1983, 0.6825, 0.1886, 0.6895, 0.1809, 0.6895, 0.1983, 0.6961, 0.1979, 0.6964, 0.2084, 0.6898, 0.2081, 0.7629, 0.5679, 0.7605, 0.5677, 0.751, 0.5595, 0.7606, 0.5571, 0.7343, 0.5409, 0.7521, 0.5304, 0.7606, 0.5571, 0.751, 0.5595, 0.6821, 0.2161, 0.6875, 0.226, 0.6652, 0.2466, 0.6558, 0.2283, 0.6799, 0.1968, 0.6825, 0.1886, 0.6895, 0.1983, 0.7767, 0.5548, 0.7651, 0.566, 0.7629, 0.5679, 0.7606, 0.5571, 0.8068, 0.5304, 0.7767, 0.5548, 0.7606, 0.5571, 0.7521, 0.5304, 0.7165, 0.2376, 0.7097, 0.2625, 0.6652, 0.2466, 0.6875, 0.226, 0.6875, 0.226, 0.6821, 0.2161, 0.6898, 0.2081, 0.6964, 0.2084, 0.6961, 0.1979, 0.7197, 0.1995, 0.6964, 0.2084, 0.6875, 0.226, 0.6964, 0.2084, 0.7197, 0.1995, 0.7165, 0.2376, 0.7671, 0.5802, 0.788, 0.6028, 0.7516, 0.5893, 0.6725, 0.1616, 0.6895, 0.1809, 0.6825, 0.1886, 0.6615, 0.1733, 0.04629, 0.7109, 0.08403, 0.6624, 0.1141, 0.6876, 0.07091, 0.734, 0.08403, 0.6624, 0.1175, 0.6195, 0.1539, 0.6474, 0.1141, 0.6876, 0.7137, 0.162, 0.7197, 0.1995, 0.6961, 0.1979, 0.6895, 0.1809, 0.7741, 0.6327, 0.7306, 0.6107, 0.7516, 0.5893, 0.788, 0.6028, 0.7621, 0.5743, 0.7516, 0.5893, 0.7459, 0.5842, 0.7606, 0.5739, 0.7615, 0.5737, 0.4063, 0.6132, 0.467, 0.6316, 0.4531, 0.6735, 0.3917, 0.6523, 0.5885, 0.7186, 0.5533, 0.7186, 0.5895, 0.673, 0.5909, 0.6833, 0.3115, 0.0551, 0.3261, 0.06391, 0.3045, 0.07385, 0.6451, 0.5154, 0.6246, 0.5123, 0.6264, 0.4967, 0.6463, 0.4969, 0.3115, 0.0551, 0.2909, 0.05133, 0.2836, 0.03239, 0.3041, 0.03283, 0.6264, 0.4967, 0.6243, 0.4687, 0.6448, 0.4677, 0.6463, 0.4969, 0.6243, 0.4687, 0.623, 0.4359, 0.6442, 0.4356, 0.6448, 0.4677, 0.623, 0.4359, 0.6232, 0.4017, 0.6443, 0.402, 0.6442, 0.4356, 0.6232, 0.4017, 0.6241, 0.3687, 0.6447, 0.3689, 0.6443, 0.402, 0.6241, 0.3687, 0.6246, 0.3321, 0.645, 0.3321, 0.6447, 0.3689, 0.6246, 0.3321, 0.6243, 0.2891, 0.6448, 0.289, 0.645, 0.3321, 0.6443, 0.402, 0.6682, 0.402, 0.6681, 0.4354, 0.6442, 0.4356, 0.6448, 0.289, 0.6683, 0.2889, 0.6682, 0.3322, 0.645, 0.3321, 0.6447, 0.3689, 0.6682, 0.3691, 0.6682, 0.402, 0.6443, 0.402, 0.6442, 0.4356, 0.6681, 0.4354, 0.668, 0.4673, 0.6448, 0.4677, 0.645, 0.3321, 0.6682, 0.3322, 0.6682, 0.3691, 0.6447, 0.3689, 0.6264, 0.4967, 0.6056, 0.4918, 0.5894, 0.4741, 0.6243, 0.4687, 0.6232, 0.4017, 0.5897, 0.4032, 0.5943, 0.3683, 0.6241, 0.3687, 0.6243, 0.4687, 0.5894, 0.4741, 0.5856, 0.4384, 0.623, 0.4359, 0.6241, 0.3687, 0.5943, 0.3683, 0.5957, 0.3322, 0.6246, 0.3321, 0.623, 0.4359, 0.5856, 0.4384, 0.5897, 0.4032, 0.6232, 0.4017, 0.6246, 0.3321, 0.5957, 0.3322, 0.5991, 0.2895, 0.6243, 0.2891, 0.2909, 0.05133, 0.2747, 0.05212, 0.2679, 0.03229, 0.2836, 0.03239, 0.6246, 0.5123, 0.6086, 0.5099, 0.6056, 0.4918, 0.6264, 0.4967, 0.5897, 0.4032, 0.5683, 0.4051, 0.5736, 0.3681, 0.5943, 0.3683, 0.5894, 0.4741, 0.5712, 0.4809, 0.5601, 0.4421, 0.5856, 0.4384, 0.5943, 0.3683, 0.5736, 0.3681, 0.5759, 0.3321, 0.5957, 0.3322, 0.5856, 0.4384, 0.5601, 0.4421, 0.5683, 0.4051, 0.5897, 0.4032, 0.5957, 0.3322, 0.5759, 0.3321, 0.5805, 0.2889, 0.5991, 0.2895, 0.5759, 0.3321, 0.5499, 0.3302, 0.5541, 0.2864, 0.5805, 0.2889, 0.5683, 0.4051, 0.5451, 0.4027, 0.5483, 0.3666, 0.5736, 0.3681, 0.5736, 0.3681, 0.5483, 0.3666, 0.5499, 0.3302, 0.5759, 0.3321, 0.2131, 0.2439, 0.2341, 0.2384, 0.2463, 0.2797, 0.2251, 0.2859, 0.1896, 0.1738, 0.2114, 0.1576, 0.2261, 0.2013, 0.2036, 0.2086, 0.2036, 0.2086, 0.2261, 0.2013, 0.2341, 0.2384, 0.2131, 0.2439, 0.5894, 0.4741, 0.6056, 0.4918, 0.5712, 0.4809, 0.2341, 0.2384, 0.2739, 0.2322, 0.2844, 0.2749, 0.2463, 0.2797, 0.2114, 0.1576, 0.2644, 0.1586, 0.2706, 0.1944, 0.2261, 0.2013, 0.2261, 0.2013, 0.2706, 0.1944, 0.2739, 0.2322, 0.2341, 0.2384, 0.2706, 0.1944, 0.2949, 0.193, 0.2966, 0.2305, 0.2739, 0.2322, 0.2668, 0.121, 0.2937, 0.123, 0.2935, 0.158, 0.2644, 0.1586, 0.2739, 0.2322, 0.2966, 0.2305, 0.295, 0.2739, 0.2844, 0.2749, 0.2644, 0.1586, 0.2935, 0.158, 0.2949, 0.193, 0.2706, 0.1944, 0.2966, 0.2305, 0.3262, 0.23, 0.3262, 0.2738, 0.295, 0.2739, 0.2935, 0.158, 0.3262, 0.1578, 0.3262, 0.1923, 0.2949, 0.193, 0.2949, 0.193, 0.3262, 0.1923, 0.3262, 0.23, 0.2966, 0.2305, 0.2937, 0.123, 0.3261, 0.1231, 0.3262, 0.1578, 0.2935, 0.158, 0.2909, 0.05133, 0.2786, 0.0788, 0.2747, 0.05212, 0.3115, 0.0551, 0.3045, 0.07385, 0.2786, 0.0788, 0.2909, 0.05133, 0.2937, 0.123, 0.2668, 0.121, 0.2786, 0.0788, 0.3045, 0.07385, 0.3261, 0.08032, 0.3045, 0.07385, 0.3261, 0.06391, 0.3261, 0.08032, 0.3261, 0.1231, 0.2937, 0.123, 0.3045, 0.07385, 0.5683, 0.4051, 0.5601, 0.4421, 0.5451, 0.4027, 0.2668, 0.121, 0.2644, 0.1586, 0.2114, 0.1576, 0.5601, 0.4421, 0.5712, 0.4809, 0.516, 0.4696, 0.5118, 0.4556, 0.5601, 0.4421, 0.5118, 0.4556, 0.5025, 0.4274, 0.5451, 0.4027, 0.2114, 0.1576, 0.1589, 0.1261, 0.1716, 0.09469, 0.2668, 0.121, 0.5712, 0.4809, 0.6056, 0.4918, 0.5199, 0.4869, 0.516, 0.4696, 0.6056, 0.4918, 0.6086, 0.5099, 0.5212, 0.5044, 0.5199, 0.4869, 0.2747, 0.05212, 0.2786, 0.0788, 0.1802, 0.0692, 0.1848, 0.04549, 0.2679, 0.03229, 0.2747, 0.05212, 0.1848, 0.04549, 0.1874, 0.02637, 0.2786, 0.0788, 0.2668, 0.121, 0.1716, 0.09469, 0.1802, 0.0692, 0.2114, 0.1576, 0.1896, 0.1738, 0.1491, 0.1447, 0.1589, 0.1261, 0.1589, 0.1261, 0.1491, 0.1447, 0.1038, 0.1266, 0.1116, 0.1071, 0.1874, 0.02637, 0.1848, 0.04549, 0.1344, 0.0363, 0.1376, 0.01808, 0.1589, 0.1261, 0.1116, 0.1071, 0.1221, 0.08089, 0.1716, 0.09469, 0.516, 0.4696, 0.5199, 0.4869, 0.4662, 0.4946, 0.4629, 0.481, 0.5199, 0.4869, 0.5212, 0.5044, 0.4688, 0.5108, 0.4662, 0.4946, 0.1848, 0.04549, 0.1802, 0.0692, 0.1297, 0.05809, 0.1344, 0.0363, 0.1802, 0.0692, 0.1716, 0.09469, 0.1221, 0.08089, 0.1297, 0.05809, 0.5118, 0.4556, 0.516, 0.4696, 0.4629, 0.481, 0.4587, 0.4648, 0.5118, 0.4556, 0.4587, 0.4648, 0.4522, 0.4392, 0.5025, 0.4274, 0.4587, 0.4648, 0.4629, 0.481, 0.4144, 0.4896, 0.4111, 0.4759, 0.4587, 0.4648, 0.4111, 0.4759, 0.4032, 0.452, 0.4522, 0.4392, 0.1116, 0.1071, 0.1038, 0.1266, 0.0599, 0.1089, 0.06791, 0.08963, 0.1376, 0.01808, 0.1344, 0.0363, 0.08697, 0.02753, 0.0903, 0.009514, 0.1116, 0.1071, 0.06791, 0.08963, 0.07613, 0.06889, 0.1221, 0.08089, 0.4629, 0.481, 0.4662, 0.4946, 0.4172, 0.503, 0.4144, 0.4896, 0.4662, 0.4946, 0.4688, 0.5108, 0.4195, 0.5189, 0.4172, 0.503, 0.1344, 0.0363, 0.1297, 0.05809, 0.08369, 0.04356, 0.08697, 0.02753, 0.1297, 0.05809, 0.1221, 0.08089, 0.07613, 0.06889, 0.08369, 0.04356, 0.4172, 0.503, 0.4195, 0.5189, 0.3508, 0.5282, 0.3496, 0.5168, 0.08697, 0.02753, 0.08369, 0.04356, 0.01848, 0.02829, 0.02165, 0.01297, 0.08369, 0.04356, 0.07613, 0.06889, 0.01382, 0.04455, 0.01601, 0.03638, 0.01848, 0.02829, 0.4111, 0.4759, 0.4144, 0.4896, 0.3475, 0.5059, 0.3452, 0.4964, 0.4111, 0.4759, 0.3452, 0.4964, 0.3381, 0.4774, 0.4032, 0.452, 0.06791, 0.08963, 0.0599, 0.1089, 0.0002575, 0.07893, 0.006168, 0.06518, 0.0903, 0.009514, 0.08697, 0.02753, 0.02165, 0.01297, 0.02405, 0.0002575, 0.06791, 0.08963, 0.006168, 0.06518, 0.01382, 0.04455, 0.07613, 0.06889, 0.4144, 0.4896, 0.4172, 0.503, 0.3496, 0.5168, 0.3475, 0.5059, 0.7143, 0.8122, 0.6599, 0.8167, 0.6579, 0.7963, 0.7129, 0.7925, 0.7113, 0.7657, 0.6559, 0.7684, 0.6549, 0.7452, 0.7105, 0.7438, 0.3265, 0.5018, 0.2751, 0.5105, 0.2854, 0.4567, 0.333, 0.4669, 0.2854, 0.4567, 0.2914, 0.4363, 0.3376, 0.4468, 0.7105, 0.7438, 0.6549, 0.7452, 0.6545, 0.7187, 0.7103, 0.7188, 0.3254, 0.5122, 0.2751, 0.5105, 0.3265, 0.5018, 0.7166, 0.8403, 0.6632, 0.8451, 0.6599, 0.8167, 0.7143, 0.8122, 0.7129, 0.7925, 0.6579, 0.7963, 0.6559, 0.7684, 0.7113, 0.7657, 0.3243, 0.5421, 0.2742, 0.5421, 0.2751, 0.5105, 0.3254, 0.5122, 0.2854, 0.4567, 0.2344, 0.4375, 0.2429, 0.4199, 0.2914, 0.4363, 0.6599, 0.8167, 0.6014, 0.8278, 0.598, 0.8079, 0.6579, 0.7963, 0.6559, 0.7684, 0.5928, 0.7796, 0.5908, 0.754, 0.6549, 0.7452, 0.6549, 0.7452, 0.5908, 0.754, 0.5885, 0.7186, 0.6545, 0.7187, 0.6632, 0.8451, 0.6062, 0.8555, 0.6014, 0.8278, 0.6599, 0.8167, 0.6579, 0.7963, 0.598, 0.8079, 0.5928, 0.7796, 0.6559, 0.7684, 0.5928, 0.7796, 0.5893, 0.7643, 0.5908, 0.754, 0.2751, 0.5105, 0.2742, 0.5421, 0.21, 0.5421, 0.2118, 0.487, 0.5928, 0.7796, 0.5253, 0.8076, 0.518, 0.7891, 0.5893, 0.7643, 0.6062, 0.8555, 0.5404, 0.8711, 0.5349, 0.8446, 0.6014, 0.8278, 0.598, 0.8079, 0.5306, 0.8259, 0.5253, 0.8076, 0.5928, 0.7796, 0.2344, 0.4375, 0.181, 0.4009, 0.1885, 0.3895, 0.2429, 0.4199, 0.6014, 0.8278, 0.5349, 0.8446, 0.5306, 0.8259, 0.598, 0.8079, 0.5404, 0.8711, 0.4885, 0.8878, 0.4825, 0.8589, 0.5349, 0.8446, 0.5306, 0.8259, 0.4785, 0.8408, 0.4739, 0.8238, 0.5253, 0.8076, 0.181, 0.4009, 0.1434, 0.3646, 0.1885, 0.3895, 0.5349, 0.8446, 0.4825, 0.8589, 0.4785, 0.8408, 0.5306, 0.8259, 0.5253, 0.8076, 0.4739, 0.8238, 0.4668, 0.8053, 0.518, 0.7891, 0.4885, 0.8878, 0.4242, 0.9003, 0.4203, 0.875, 0.4825, 0.8589, 0.4785, 0.8408, 0.417, 0.8577, 0.4125, 0.8414, 0.4739, 0.8238, 0.05264, 0.2864, 0.09982, 0.3203, 0.07091, 0.3503, 0.03072, 0.3121, 0.4825, 0.8589, 0.4203, 0.875, 0.417, 0.8577, 0.4785, 0.8408, 0.4739, 0.8238, 0.4125, 0.8414, 0.4061, 0.8236, 0.4668, 0.8053, 0.4242, 0.9003, 0.3643, 0.9061, 0.3618, 0.8848, 0.4203, 0.875, 0.417, 0.8577, 0.3595, 0.8702, 0.3559, 0.8578, 0.4125, 0.8414, 0.4203, 0.875, 0.3618, 0.8848, 0.3595, 0.8702, 0.417, 0.8577, 0.4125, 0.8414, 0.3559, 0.8578, 0.3521, 0.8437, 0.4061, 0.8236, 0.8756, 0.7424, 0.7954, 0.7065, 0.8005, 0.6812, 0.8881, 0.7179, 0.8434, 0.08071, 0.7361, 0.1258, 0.731, 0.09101, 0.8371, 0.06316, 0.7592, 0.7729, 0.7814, 0.742, 0.855, 0.7829, 0.8404, 0.81, 0.7954, 0.7065, 0.8756, 0.7424, 0.855, 0.7829, 0.7814, 0.742, 0.8498, 0.101, 0.7414, 0.1449, 0.7361, 0.1258, 0.8434, 0.08071, 0.8371, 0.06316, 0.731, 0.09101, 0.7226, 0.07245, 0.8298, 0.04265, 0.518, 0.7891, 0.5015, 0.7466, 0.5533, 0.7186, 0.5893, 0.7643, 0.731, 0.09101, 0.7056, 0.09874, 0.7017, 0.09504, 0.7226, 0.07245, 0.4668, 0.8053, 0.453, 0.7635, 0.5015, 0.7466, 0.518, 0.7891, 0.3521, 0.8437, 0.3381, 0.8146, 0.3917, 0.7844, 0.4061, 0.8236, 0.7479, 0.7858, 0.7592, 0.7729, 0.8404, 0.81, 0.8304, 0.8269, 0.03106, 0.3842, 0.04629, 0.3734, 0.08403, 0.4218, 0.06963, 0.4326, 0.09673, 0.476, 0.1175, 0.4647, 0.1595, 0.5421, 0.1163, 0.5421, 0.0002575, 0.336, 0.01306, 0.328, 0.04629, 0.3734, 0.03106, 0.3842, 0.06963, 0.4326, 0.08403, 0.4218, 0.1175, 0.4647, 0.09673, 0.476, 0.09982, 0.3203, 0.1434, 0.3646, 0.1141, 0.3966, 0.07091, 0.3503, 0.1175, 0.4647, 0.1539, 0.4369, 0.2118, 0.487, 0.1595, 0.5421, 0.3265, 0.5018, 0.2854, 0.4567, 0.333, 0.4669, 0.181, 0.4009, 0.1539, 0.4369, 0.1141, 0.3966, 0.1434, 0.3646, 0.2854, 0.4567, 0.2751, 0.5105, 0.2118, 0.487, 0.2344, 0.4375, 0.2344, 0.4375, 0.2118, 0.487, 0.1539, 0.4369, 0.181, 0.4009, 0.03072, 0.3121, 0.07091, 0.3503, 0.04629, 0.3734, 0.01306, 0.328, 0.8298, 0.04265, 0.7226, 0.07245, 0.7087, 0.04261, 0.8154, 0.0002575, 0.7361, 0.1258, 0.7414, 0.1449, 0.7113, 0.1204, 0.7097, 0.1102, 0.731, 0.09101, 0.7361, 0.1258, 0.7097, 0.1102, 0.7056, 0.09874, 0.7056, 0.09874, 0.7097, 0.1102, 0.6989, 0.1058, 0.6977, 0.1023, 0.7097, 0.1102, 0.7113, 0.1204, 0.6997, 0.1093, 0.6989, 0.1058, 0.7017, 0.09504, 0.7056, 0.09874, 0.6977, 0.1023, 0.6967, 0.1009, 0.7017, 0.09504, 0.6967, 0.1009, 0.6862, 0.08602, 0.6977, 0.1023, 0.6989, 0.1058, 0.6973, 0.1058, 0.6965, 0.1027, 0.6989, 0.1058, 0.6997, 0.1093, 0.6975, 0.1074, 0.6973, 0.1058, 0.6967, 0.1009, 0.6977, 0.1023, 0.6965, 0.1027, 0.6961, 0.1015, 0.6965, 0.1027, 0.6973, 0.1058, 0.6952, 0.1053, 0.6951, 0.1029, 0.6973, 0.1058, 0.6975, 0.1074, 0.6951, 0.1075, 0.6952, 0.1053, 0.6961, 0.1015, 0.6965, 0.1027, 0.6951, 0.1029, 0.6952, 0.1014, 0.6951, 0.1029, 0.6952, 0.1053, 0.6819, 0.1116, 0.6784, 0.0993, 0.6952, 0.1053, 0.6951, 0.1075, 0.6856, 0.1158, 0.6819, 0.1116, 0.6952, 0.1014, 0.6951, 0.1029, 0.6784, 0.0993, 0.6805, 0.09113, 0.6552, 0.08074, 0.6652, 0.06454, 0.6862, 0.08602, 0.6805, 0.09113, 0.6784, 0.0993, 0.6819, 0.1116, 0.6615, 0.126, 0.6521, 0.09942, 0.6819, 0.1116, 0.6856, 0.1158, 0.6689, 0.1344, 0.6615, 0.126, 0.6805, 0.09113, 0.6784, 0.0993, 0.6521, 0.09942, 0.6552, 0.08074, 0.7175, 0.7395, 0.7175, 0.7216, 0.7445, 0.7267, 0.7432, 0.7352, 0.7592, 0.7729, 0.7479, 0.7858, 0.7222, 0.7549, 0.746, 0.7452, 0.7175, 0.7216, 0.7287, 0.6961, 0.7505, 0.7149, 0.7445, 0.7267, 0.7287, 0.6961, 0.737, 0.6878, 0.7551, 0.7104, 0.7505, 0.7149, 0.7505, 0.7149, 0.7551, 0.7104, 0.7584, 0.721, 0.7445, 0.7267, 0.7505, 0.7149, 0.7584, 0.721, 0.7537, 0.7297, 0.7595, 0.7329, 0.746, 0.7452, 0.7432, 0.7352, 0.7537, 0.7297, 0.7537, 0.7297, 0.7584, 0.721, 0.7645, 0.7237, 0.7595, 0.7329, 0.6975, 0.1074, 0.6952, 0.1182, 0.6856, 0.1158, 0.6951, 0.1075, 0.6689, 0.1344, 0.6856, 0.1158, 0.6952, 0.1182, 0.6867, 0.1449, 0.7551, 0.7104, 0.737, 0.6878, 0.7535, 0.6755, 0.7643, 0.704, 0.7445, 0.7267, 0.7537, 0.7297, 0.7432, 0.7352, 0.7113, 0.1204, 0.6952, 0.1182, 0.6975, 0.1074, 0.6997, 0.1093, 0.7414, 0.1449, 0.6867, 0.1449, 0.6952, 0.1182, 0.7113, 0.1204, 0.7954, 0.7065, 0.7643, 0.704, 0.7535, 0.6755, 0.8005, 0.6812, 0.7643, 0.704, 0.7645, 0.7237, 0.7584, 0.721, 0.7551, 0.7104, 0.7595, 0.7329, 0.7645, 0.7237, 0.7814, 0.742, 0.7643, 0.704, 0.7954, 0.7065, 0.7814, 0.742, 0.7645, 0.7237, 0.7017, 0.09504, 0.6862, 0.08602, 0.7226, 0.07245, 0.7222, 0.7549, 0.7175, 0.7395, 0.7432, 0.7352, 0.746, 0.7452, 0.04629, 0.3734, 0.07091, 0.3503, 0.1141, 0.3966, 0.08403, 0.4218, 0.08403, 0.4218, 0.1141, 0.3966, 0.1539, 0.4369, 0.1175, 0.4647, 0.7592, 0.7729, 0.746, 0.7452, 0.7595, 0.7329, 0.7814, 0.742, 0.7087, 0.04261, 0.7226, 0.07245, 0.6862, 0.08602, 0.6652, 0.06454, 0.6967, 0.1009, 0.6961, 0.1015, 0.6952, 0.1014, 0.6805, 0.09113, 0.6862, 0.08602, 0.4061, 0.8236, 0.3917, 0.7844, 0.453, 0.7635, 0.4668, 0.8053, 0.5885, 0.7186, 0.5908, 0.754, 0.5893, 0.7643, 0.5533, 0.7186, 0.6463, 0.4969, 0.6448, 0.4677, 0.6573, 0.4943, 0.668, 0.4923, 0.6573, 0.4943, 0.6448, 0.4677, 0.668, 0.4673, 0.6785, 0.4943, 0.668, 0.4923, 0.668, 0.4673, 0.6912, 0.4679, 0.6785, 0.4943, 0.6912, 0.4679, 0.6893, 0.4967, 0.1595, 0.5421, 0.2118, 0.487, 0.21, 0.5421, 0.2118, 0.5973, 0.6893, 0.4967, 0.6897, 0.5159, 0.6451, 0.5154, 0.6463, 0.4969, 0.6573, 0.4943, 0.668, 0.4923, 0.6785, 0.4943, 0.3483, 0.0329, 0.3408, 0.05503, 0.3261, 0.06391, 0.3115, 0.0551, 0.3041, 0.03283, 0.912, 0.1903, 0.894, 0.1854, 0.8955, 0.1818, 0.9134, 0.1858, 0.002691, 0.8565, 0.0002575, 0.8585, 0.0002575, 0.8523, 0.003021, 0.8542, 0.1081, 0.8614, 0.1034, 0.8703, 0.08046, 0.8603, 0.0944, 0.8535, 0.1119, 0.8553, 0.1081, 0.8614, 0.0944, 0.8535, 0.09344, 0.8369, 0.08139, 0.8299, 0.07732, 0.8176, 0.08459, 0.7992, 0.08646, 0.8012, 0.02343, 0.801, 0.02302, 0.7984, 0.06689, 0.8164, 0.08139, 0.8299, 0.8469, 0.2589, 0.8489, 0.2612, 0.8484, 0.2642, 0.8449, 0.2582, 0.8764, 0.2379, 0.8798, 0.2438, 0.8484, 0.2642, 0.8489, 0.2612, 0.09344, 0.8369, 0.08139, 0.8299, 0.08646, 0.8012, 0.08915, 0.8002, 0.8641, 0.2337, 0.8764, 0.2379, 0.8489, 0.2612, 0.8469, 0.2589, 0.08139, 0.8299, 0.05177, 0.823, 0.02252, 0.8032, 0.02343, 0.801, 0.04033, 0.8602, 0.002691, 0.8565, 0.003021, 0.8542, 0.04142, 0.8534, 0.08139, 0.8299, 0.06689, 0.8164, 0.07732, 0.8176, 0.005439, 0.8262, 0.007787, 0.8235, 0.04742, 0.8327, 0.04436, 0.8417, 0.007787, 0.8235, 0.005439, 0.8262, 0.002874, 0.8276, 0.004372, 0.8206, 0.02343, 0.801, 0.02252, 0.8032, 0.01978, 0.8034, 0.02302, 0.7984, 0.8387, 0.148, 0.8371, 0.1497, 0.8341, 0.149, 0.839, 0.1454, 0.01702, 0.9013, 0.0408, 0.8694, 0.04458, 0.8765, 0.01914, 0.9038, 0.8831, 0.1822, 0.8565, 0.1756, 0.8609, 0.171, 0.01914, 0.9038, 0.04458, 0.8765, 0.04883, 0.8804, 0.0192, 0.9098, 0.8094, 0.1937, 0.8476, 0.2012, 0.8457, 0.2092, 0.809, 0.1968, 0.8476, 0.2012, 0.851, 0.1907, 0.8792, 0.2072, 0.853, 0.1843, 0.851, 0.1907, 0.8155, 0.1764, 0.8166, 0.1742, 0.853, 0.1843, 0.8565, 0.1756, 0.8792, 0.2072, 0.8371, 0.1497, 0.8565, 0.1756, 0.8525, 0.1754, 0.8341, 0.149, 0.8166, 0.1742, 0.8139, 0.171, 0.8491, 0.179, 0.853, 0.1843, 0.003021, 0.8542, 0.0002575, 0.8523, 0.03487, 0.8476, 0.04142, 0.8534, 0.8076, 0.2249, 0.8432, 0.2185, 0.8427, 0.2273, 0.8077, 0.2276, 0.005439, 0.8262, 0.04436, 0.8417, 0.03453, 0.8454, 0.002874, 0.8276, 0.809, 0.1968, 0.8457, 0.2092, 0.8391, 0.2111, 0.805, 0.198, 0.8565, 0.1756, 0.8831, 0.1822, 0.8792, 0.2072, 0.05177, 0.823, 0.04338, 0.8237, 0.01978, 0.8034, 0.02252, 0.8032, 0.851, 0.1907, 0.853, 0.1843, 0.8792, 0.2072, 0.8609, 0.171, 0.8619, 0.1661, 0.8856, 0.1786, 0.8831, 0.1822, 0.9087, 0.2291, 0.8792, 0.2072, 0.894, 0.1854, 0.8387, 0.148, 0.8609, 0.171, 0.8565, 0.1756, 0.8371, 0.1497, 0.8641, 0.2337, 0.8432, 0.2185, 0.8792, 0.2072, 0.8641, 0.2337, 0.8427, 0.2273, 0.8432, 0.2185, 0.8476, 0.2012, 0.8792, 0.2072, 0.8457, 0.2092, 0.8792, 0.2072, 0.8432, 0.2185, 0.8457, 0.2092, 0.04742, 0.8327, 0.04282, 0.8252, 0.04338, 0.8237, 0.05177, 0.823, 0.04436, 0.8417, 0.04142, 0.8534, 0.03487, 0.8476, 0.03453, 0.8454, 0.04033, 0.8602, 0.0408, 0.8694, 0.0338, 0.8675, 0.03437, 0.865, 0.9087, 0.2291, 0.9107, 0.2344, 0.8798, 0.2438, 0.8764, 0.2379, 0.8641, 0.2337, 0.8792, 0.2072, 0.9087, 0.2291, 0.8792, 0.2072, 0.8831, 0.1822, 0.894, 0.1854, 0.07682, 0.8748, 0.08551, 0.8769, 0.0843, 0.8806, 0.07543, 0.8793, 0.08046, 0.8603, 0.08617, 0.848, 0.0944, 0.8535, 0.08551, 0.8769, 0.07682, 0.8748, 0.08046, 0.8603, 0.07682, 0.8748, 0.04458, 0.8765, 0.0408, 0.8694, 0.08046, 0.8603, 0.04033, 0.8602, 0.08046, 0.8603, 0.0408, 0.8694, 0.04142, 0.8534, 0.08046, 0.8603, 0.04033, 0.8602, 0.04436, 0.8417, 0.08617, 0.848, 0.08046, 0.8603, 0.04142, 0.8534, 0.0944, 0.8535, 0.08617, 0.848, 0.09344, 0.8369, 0.04742, 0.8327, 0.08617, 0.848, 0.04436, 0.8417, 0.05177, 0.823, 0.08617, 0.848, 0.04742, 0.8327, 0.08139, 0.8299, 0.08617, 0.848, 0.05177, 0.823, 0.08139, 0.8299, 0.09344, 0.8369, 0.08617, 0.848, 0.1034, 0.8703, 0.09999, 0.8791, 0.08551, 0.8769, 0.08046, 0.8603, 0.894, 0.1854, 0.912, 0.1903, 0.9087, 0.2291, 0.8641, 0.2337, 0.9087, 0.2291, 0.8764, 0.2379, 0.09839, 0.8339, 0.1153, 0.8516, 0.1119, 0.8553, 0.09344, 0.8369, 0.09089, 0.7985, 0.09839, 0.8339, 0.09344, 0.8369, 0.08915, 0.8002, 0.08459, 0.7992, 0.09089, 0.7985, 0.08915, 0.8002, 0.08646, 0.8012, 0.806, 0.2297, 0.805, 0.2234, 0.8076, 0.2249, 0.8077, 0.2276, 0.8465, 0.2317, 0.806, 0.2297, 0.8077, 0.2276, 0.8427, 0.2273, 0.857, 0.2364, 0.8465, 0.2317, 0.8427, 0.2273, 0.8641, 0.2337, 0.8449, 0.2582, 0.857, 0.2364, 0.8641, 0.2337, 0.8469, 0.2589, 0.805, 0.2234, 0.8386, 0.2154, 0.8432, 0.2185, 0.8076, 0.2249, 0.004372, 0.8206, 0.04282, 0.8252, 0.04742, 0.8327, 0.007787, 0.8235, 0.8386, 0.2154, 0.8391, 0.2111, 0.8457, 0.2092, 0.8432, 0.2185, 0.805, 0.198, 0.8076, 0.1906, 0.8094, 0.1937, 0.809, 0.1968, 0.8076, 0.1906, 0.8447, 0.1978, 0.8476, 0.2012, 0.8094, 0.1937, 0.8116, 0.1779, 0.8139, 0.171, 0.8166, 0.1742, 0.8155, 0.1764, 0.8449, 0.1924, 0.8116, 0.1779, 0.8155, 0.1764, 0.851, 0.1907, 0.8447, 0.1978, 0.8449, 0.1924, 0.851, 0.1907, 0.8476, 0.2012, 0.03437, 0.865, 0.0002575, 0.8585, 0.002691, 0.8565, 0.04033, 0.8602, 0.8491, 0.179, 0.8525, 0.1754, 0.8565, 0.1756, 0.853, 0.1843, 0.0192, 0.9098, 0.01143, 0.9033, 0.01702, 0.9013, 0.01914, 0.9038, 0.01143, 0.9033, 0.0338, 0.8675, 0.0408, 0.8694, 0.01702, 0.9013, 0.8856, 0.1786, 0.8955, 0.1818, 0.894, 0.1854, 0.8831, 0.1822, 0.839, 0.1454, 0.8619, 0.1661, 0.8609, 0.171, 0.8387, 0.148, 0.07543, 0.8793, 0.04883, 0.8804, 0.04458, 0.8765, 0.07682, 0.8748, 0.09884, 0.8834, 0.0843, 0.8806, 0.08551, 0.8769, 0.09999, 0.8791, 0.1158, 0.8316, 0.1158, 0.8176, 0.1208, 0.8016, 0.1298, 0.8, 0.1388, 0.7984, 0.153, 0.8175, 0.1534, 0.8336, 0.1389, 0.8488, 0.1288, 0.8479, 0.1183, 0.8431, 0.09884, 0.8834, 0.09999, 0.8791, 0.08551, 0.8769, 0.0843, 0.8806, 0.07543, 0.8793, 0.07682, 0.8748, 0.04458, 0.8765, 0.04883, 0.8804, 0.839, 0.1454, 0.8387, 0.148, 0.8609, 0.171, 0.8619, 0.1661, 0.8856, 0.1786, 0.8831, 0.1822, 0.894, 0.1854, 0.8955, 0.1818, 0.01143, 0.9033, 0.01702, 0.9013, 0.0408, 0.8694, 0.0338, 0.8675, 0.0192, 0.9098, 0.01914, 0.9038, 0.01702, 0.9013, 0.01143, 0.9033, 0.8491, 0.179, 0.853, 0.1843, 0.8565, 0.1756, 0.8525, 0.1754, 0.03437, 0.865, 0.04033, 0.8602, 0.002691, 0.8565, 0.0002575, 0.8585, 0.8447, 0.1978, 0.8476, 0.2012, 0.851, 0.1907, 0.8449, 0.1924, 0.8449, 0.1924, 0.851, 0.1907, 0.8155, 0.1764, 0.8116, 0.1779, 0.8116, 0.1779, 0.8155, 0.1764, 0.8166, 0.1742, 0.8139, 0.171, 0.8076, 0.1906, 0.8094, 0.1937, 0.8476, 0.2012, 0.8447, 0.1978, 0.805, 0.198, 0.809, 0.1968, 0.8094, 0.1937, 0.8076, 0.1906, 0.8386, 0.2154, 0.8432, 0.2185, 0.8457, 0.2092, 0.8391, 0.2111, 0.004372, 0.8206, 0.007787, 0.8235, 0.04742, 0.8327, 0.04282, 0.8252, 0.805, 0.2234, 0.8076, 0.2249, 0.8432, 0.2185, 0.8386, 0.2154, 0.8449, 0.2582, 0.8469, 0.2589, 0.8641, 0.2337, 0.857, 0.2364, 0.857, 0.2364, 0.8641, 0.2337, 0.8427, 0.2273, 0.8465, 0.2317, 0.8465, 0.2317, 0.8427, 0.2273, 0.8077, 0.2276, 0.806, 0.2297, 0.806, 0.2297, 0.8077, 0.2276, 0.8076, 0.2249, 0.805, 0.2234, 0.08459, 0.7992, 0.08646, 0.8012, 0.08915, 0.8002, 0.09089, 0.7985, 0.09089, 0.7985, 0.08915, 0.8002, 0.09344, 0.8369, 0.09839, 0.8339, 0.09839, 0.8339, 0.09344, 0.8369, 0.1119, 0.8553, 0.1153, 0.8516, 0.8641, 0.2337, 0.8764, 0.2379, 0.9087, 0.2291, 0.894, 0.1854, 0.9087, 0.2291, 0.912, 0.1903, 0.1034, 0.8703, 0.08046, 0.8603, 0.08551, 0.8769, 0.09999, 0.8791, 0.08139, 0.8299, 0.08617, 0.848, 0.09344, 0.8369, 0.08139, 0.8299, 0.05177, 0.823, 0.08617, 0.848, 0.05177, 0.823, 0.04742, 0.8327, 0.08617, 0.848, 0.04742, 0.8327, 0.04436, 0.8417, 0.08617, 0.848, 0.0944, 0.8535, 0.09344, 0.8369, 0.08617, 0.848, 0.04436, 0.8417, 0.04142, 0.8534, 0.08046, 0.8603, 0.08617, 0.848, 0.04142, 0.8534, 0.04033, 0.8602, 0.08046, 0.8603, 0.04033, 0.8602, 0.0408, 0.8694, 0.08046, 0.8603, 0.07682, 0.8748, 0.08046, 0.8603, 0.0408, 0.8694, 0.04458, 0.8765, 0.08551, 0.8769, 0.08046, 0.8603, 0.07682, 0.8748, 0.08046, 0.8603, 0.0944, 0.8535, 0.08617, 0.848, 0.07682, 0.8748, 0.07543, 0.8793, 0.0843, 0.8806, 0.08551, 0.8769, 0.8792, 0.2072, 0.894, 0.1854, 0.8831, 0.1822, 0.8641, 0.2337, 0.9087, 0.2291, 0.8792, 0.2072, 0.9087, 0.2291, 0.8764, 0.2379, 0.8798, 0.2438, 0.9107, 0.2344, 0.04033, 0.8602, 0.03437, 0.865, 0.0338, 0.8675, 0.0408, 0.8694, 0.04436, 0.8417, 0.03453, 0.8454, 0.03487, 0.8476, 0.04142, 0.8534, 0.04742, 0.8327, 0.05177, 0.823, 0.04338, 0.8237, 0.04282, 0.8252, 0.8792, 0.2072, 0.8457, 0.2092, 0.8432, 0.2185, 0.8476, 0.2012, 0.8457, 0.2092, 0.8792, 0.2072, 0.8641, 0.2337, 0.8432, 0.2185, 0.8427, 0.2273, 0.8641, 0.2337, 0.8792, 0.2072, 0.8432, 0.2185, 0.8387, 0.148, 0.8371, 0.1497, 0.8565, 0.1756, 0.8609, 0.171, 0.9087, 0.2291, 0.894, 0.1854, 0.8792, 0.2072, 0.8609, 0.171, 0.8831, 0.1822, 0.8856, 0.1786, 0.8619, 0.1661, 0.851, 0.1907, 0.8792, 0.2072, 0.853, 0.1843, 0.05177, 0.823, 0.02252, 0.8032, 0.01978, 0.8034, 0.04338, 0.8237, 0.8565, 0.1756, 0.8792, 0.2072, 0.8831, 0.1822, 0.809, 0.1968, 0.805, 0.198, 0.8391, 0.2111, 0.8457, 0.2092, 0.005439, 0.8262, 0.002874, 0.8276, 0.03453, 0.8454, 0.04436, 0.8417, 0.8076, 0.2249, 0.8077, 0.2276, 0.8427, 0.2273, 0.8432, 0.2185, 0.003021, 0.8542, 0.04142, 0.8534, 0.03487, 0.8476, 0.0002575, 0.8523, 0.8166, 0.1742, 0.853, 0.1843, 0.8491, 0.179, 0.8139, 0.171, 0.8371, 0.1497, 0.8341, 0.149, 0.8525, 0.1754, 0.8565, 0.1756, 0.853, 0.1843, 0.8792, 0.2072, 0.8565, 0.1756, 0.853, 0.1843, 0.8166, 0.1742, 0.8155, 0.1764, 0.851, 0.1907, 0.8476, 0.2012, 0.8792, 0.2072, 0.851, 0.1907, 0.8094, 0.1937, 0.809, 0.1968, 0.8457, 0.2092, 0.8476, 0.2012, 0.01914, 0.9038, 0.0192, 0.9098, 0.04883, 0.8804, 0.04458, 0.8765, 0.8831, 0.1822, 0.8609, 0.171, 0.8565, 0.1756, 0.01702, 0.9013, 0.01914, 0.9038, 0.04458, 0.8765, 0.0408, 0.8694, 0.8387, 0.148, 0.839, 0.1454, 0.8341, 0.149, 0.8371, 0.1497, 0.02343, 0.801, 0.02302, 0.7984, 0.01978, 0.8034, 0.02252, 0.8032, 0.007787, 0.8235, 0.004372, 0.8206, 0.002874, 0.8276, 0.005439, 0.8262, 0.005439, 0.8262, 0.04436, 0.8417, 0.04742, 0.8327, 0.007787, 0.8235, 0.08139, 0.8299, 0.07732, 0.8176, 0.06689, 0.8164, 0.04033, 0.8602, 0.04142, 0.8534, 0.003021, 0.8542, 0.002691, 0.8565, 0.08139, 0.8299, 0.02343, 0.801, 0.02252, 0.8032, 0.05177, 0.823, 0.8641, 0.2337, 0.8469, 0.2589, 0.8489, 0.2612, 0.8764, 0.2379, 0.09344, 0.8369, 0.08915, 0.8002, 0.08646, 0.8012, 0.08139, 0.8299, 0.8764, 0.2379, 0.8489, 0.2612, 0.8484, 0.2642, 0.8798, 0.2438, 0.8469, 0.2589, 0.8449, 0.2582, 0.8484, 0.2642, 0.8489, 0.2612, 0.02343, 0.801, 0.08139, 0.8299, 0.06689, 0.8164, 0.02302, 0.7984, 0.08139, 0.8299, 0.08646, 0.8012, 0.08459, 0.7992, 0.07732, 0.8176, 0.1119, 0.8553, 0.09344, 0.8369, 0.0944, 0.8535, 0.1081, 0.8614, 0.1081, 0.8614, 0.0944, 0.8535, 0.08046, 0.8603, 0.1034, 0.8703, 0.002691, 0.8565, 0.003021, 0.8542, 0.0002575, 0.8523, 0.0002575, 0.8585, 0.912, 0.1903, 0.9134, 0.1858, 0.8955, 0.1818, 0.894, 0.1854])
me_plane_001.use_remesh_preserve_volume = False
me_plane_001.use_remesh_preserve_attributes = False
me_plane_001.use_mirror_vertex_groups = False
me_plane_001.update()
me_plane = bpy.data.meshes.new('Plane')
me_plane.from_pydata([(1.01, 180.2, 15.74), (1.01, 170.5, 14.1), (1.01, 159.3, 10.77), (1.01, 190.5, 15.02), (1.01, 199.5, 10.0), (1.01, 180.3, -20.59), (1.01, 190.6, -21.02), (1.01, 161.7, -16.38), (1.01, 170.5, -16.28), (1.01, 199.5, -16.38), (1.01, 161.8, 6.387), (1.01, 155.9, -20.04), (1.01, 155.9, 6.045), (9.688, 180.2, 15.44), (9.688, 170.5, 14.1), (9.258, 161.7, 10.92), (9.236, 190.5, 14.72), (8.407, 199.5, 9.977), (19.17, 180.3, 3.397), (18.62, 190.6, 3.397), (15.65, 170.5, 3.397), (11.41, 161.7, 3.397), (21.44, 180.3, -5.287), (20.83, 190.6, -5.287), (17.46, 170.5, -5.287), (11.26, 161.7, -5.287), (17.67, 180.3, -15.89), (17.24, 190.6, -15.89), (14.95, 170.5, -11.93), (9.707, 161.7, -10.34), (18.21, 199.8, -4.71), (16.2, 199.9, 2.617), (14.93, 199.5, -12.06), (9.688, 180.3, -20.59), (8.313, 190.6, -21.02), (6.247, 161.7, -14.0), (11.39, 170.5, -14.91), (8.407, 199.5, -16.38), (11.41, 155.9, 3.397), (11.26, 155.9, -5.287), (8.056, 155.9, -15.7), (4.421, 206.5, -8.968), (9.889, 206.6, -1.511), (4.421, 206.5, 0.655), (7.995, 206.5, 0.6481), (1.01, 206.5, 0.655), (10.67, 206.5, -3.661), (1.01, 206.5, -8.968), (1.01, 207.7, -3.661), (5.251, 207.7, -3.661), (-7.667, 180.2, 15.44), (-7.667, 170.5, 14.1), (-7.237, 161.7, 10.92), (-7.215, 190.5, 14.72), (-6.386, 199.5, 9.977), (-17.14, 180.3, 3.397), (-16.6, 190.6, 3.397), (-13.63, 170.5, 3.397), (-9.39, 161.7, 3.397), (-19.42, 180.3, -5.287), (-18.81, 190.6, -5.287), (-15.44, 170.5, -5.287), (-9.241, 161.7, -5.287), (-15.65, 180.3, -15.89), (-15.22, 190.6, -15.89), (-12.93, 170.5, -11.93), (-7.686, 161.7, -10.34), (-16.19, 199.8, -4.71), (-14.18, 199.9, 2.617), (-12.91, 199.5, -12.06), (-7.667, 180.3, -20.59), (-6.292, 190.6, -21.02), (-4.226, 161.7, -14.0), (-9.368, 170.5, -14.91), (-6.386, 199.5, -16.38), (-9.39, 155.9, 3.397), (-9.241, 155.9, -5.287), (-6.035, 155.9, -15.7), (-2.4, 206.5, -8.968), (-7.868, 206.6, -1.511), (-2.4, 206.5, 0.655), (-5.974, 206.5, 0.6481), (-8.65, 206.5, -3.661), (-3.23, 207.7, -3.661), (6.211, 155.9, 4.76), (-4.19, 155.9, 4.76)], [], [(2, 15, 14, 1), (18, 13, 14, 20), (24, 22, 18, 20), (34, 37, 32, 27), (18, 22, 23, 19), (27, 26, 33, 34), (23, 22, 26, 27), (25, 29, 28, 24), (20, 14, 15, 21), (20, 21, 25, 24), (32, 30, 23, 27), (31, 17, 16, 19), (26, 28, 36, 33), (6, 9, 37, 34), (22, 24, 28, 26), (7, 8, 36, 35), (12, 58, 85), (28, 29, 35, 36), (13, 0, 1, 14), (16, 3, 0, 13), (16, 17, 4, 3), (19, 23, 30, 31), (34, 33, 5, 6), (33, 36, 8, 5), (29, 40, 11, 35), (25, 21, 38, 39), (29, 25, 39, 40), (15, 2, 10, 21), (35, 11, 7), (41, 46, 32), (32, 46, 30), (31, 42, 44, 17), (46, 49, 42), (37, 41, 32), (37, 9, 47, 41), (31, 30, 46, 42), (44, 42, 49), (43, 44, 49), (43, 49, 48, 45), (41, 47, 48, 49, 46), (2, 1, 51, 52), (61, 57, 55, 59), (71, 64, 69, 74), (55, 56, 60, 59), (64, 71, 70, 63), (60, 64, 63, 59), (62, 61, 65, 66), (50, 55, 57, 51), (57, 61, 62, 58), (69, 64, 60, 67), (63, 70, 73, 65), (6, 71, 74, 9), (59, 63, 65, 61), (7, 72, 73, 8), (10, 58, 12), (65, 73, 72, 66), (50, 51, 1, 0), (53, 50, 0, 3), (53, 3, 4, 54), (56, 68, 67, 60), (71, 6, 5, 70), (70, 5, 8, 73), (66, 72, 11, 77), (62, 76, 75, 58), (66, 77, 76, 62), (52, 58, 10, 2), (72, 7, 11), (74, 69, 78), (4, 45, 44, 17), (82, 79, 83), (74, 78, 47, 9), (81, 83, 79), (80, 83, 81), (80, 45, 48, 83), (78, 82, 83, 48, 47), (75, 85, 58), (10, 12, 21), (12, 84, 21), (38, 21, 84), (53, 54, 68, 56), (56, 55, 50, 53), (52, 51, 57, 58), (18, 19, 16, 13), (4, 54, 81, 45), (79, 68, 54, 81), (67, 82, 79, 68), (78, 69, 82), (69, 67, 82)])
_uv = me_plane.uv_layers.new(name='UVMap')
_uv.uv.foreach_set('vector', [0.717, 0.5332, 0.7766, 0.5435, 0.7796, 0.613, 0.717, 0.6128, 0.9028, 0.6919, 0.7787, 0.6836, 0.7796, 0.613, 0.8857, 0.5942, 0.9789, 0.5813, 0.9909, 0.6991, 0.9028, 0.6919, 0.8857, 0.5942, 0.203, 0.3857, 0.1977, 0.451, 0.1435, 0.4644, 0.1355, 0.3936, 0.9028, 0.6919, 0.9909, 0.6991, 0.969, 0.8085, 0.8844, 0.7821, 0.1355, 0.3936, 0.1238, 0.3219, 0.1894, 0.3176, 0.203, 0.3857, 0.0455, 0.4189, 0.03133, 0.3242, 0.1238, 0.3219, 0.1355, 0.3936, 0.08047, 0.1298, 0.1343, 0.1329, 0.1143, 0.234, 0.04945, 0.2283, 0.8857, 0.5942, 0.7796, 0.613, 0.7766, 0.5435, 0.8392, 0.4953, 0.8857, 0.5942, 0.8392, 0.4953, 0.9399, 0.465, 0.9789, 0.5813, 0.1435, 0.4644, 0.08629, 0.4991, 0.0455, 0.4189, 0.1355, 0.3936, 0.8508, 0.8582, 0.7723, 0.8272, 0.774, 0.7553, 0.8844, 0.7821, 0.1238, 0.3219, 0.1143, 0.234, 0.156, 0.2316, 0.1894, 0.3176, 0.2499, 0.3866, 0.2482, 0.4538, 0.1977, 0.451, 0.203, 0.3857, 0.03133, 0.3242, 0.04945, 0.2283, 0.1143, 0.234, 0.1238, 0.3219, 0.2565, 0.1259, 0.2541, 0.2223, 0.156, 0.2316, 0.1903, 0.1312, 0.717, 0.4303, 0.5948, 0.4953, 0.663, 0.4297, 0.1143, 0.234, 0.1343, 0.1329, 0.1903, 0.1312, 0.156, 0.2316, 0.7787, 0.6836, 0.717, 0.6836, 0.717, 0.6128, 0.7796, 0.613, 0.774, 0.7553, 0.717, 0.7562, 0.717, 0.6836, 0.7787, 0.6836, 0.774, 0.7553, 0.7723, 0.8272, 0.717, 0.8301, 0.717, 0.7562, 0.8844, 0.7821, 0.969, 0.8085, 0.9142, 0.8981, 0.8508, 0.8582, 0.203, 0.3857, 0.1894, 0.3176, 0.2517, 0.3154, 0.2499, 0.3866, 0.1894, 0.3176, 0.156, 0.2316, 0.2541, 0.2223, 0.2517, 0.3154, 0.1343, 0.1329, 0.1829, 0.06531, 0.2583, 0.055, 0.1903, 0.1312, 0.9399, 0.465, 0.8392, 0.4953, 0.8268, 0.4251, 0.9231, 0.4002, 0.1343, 0.1329, 0.08047, 0.1298, 0.07921, 0.07553, 0.1829, 0.06531, 0.7766, 0.5435, 0.717, 0.5332, 0.717, 0.4861, 0.8392, 0.4953, 0.1903, 0.1312, 0.2583, 0.055, 0.2565, 0.1259, 0.2194, 0.5287, 0.1569, 0.561, 0.1435, 0.4644, 0.1435, 0.4644, 0.1569, 0.561, 0.08629, 0.4991, 0.8508, 0.8582, 0.8026, 0.9363, 0.7802, 0.9223, 0.7723, 0.8272, 0.8183, 0.9539, 0.7621, 0.9693, 0.8026, 0.9363, 0.1977, 0.451, 0.2194, 0.5287, 0.1435, 0.4644, 0.1977, 0.451, 0.2482, 0.4538, 0.2462, 0.53, 0.2194, 0.5287, 0.8508, 0.8582, 0.9142, 0.8981, 0.8183, 0.9539, 0.8026, 0.9363, 0.7802, 0.9223, 0.8026, 0.9363, 0.7621, 0.9693, 0.7489, 0.925, 0.7802, 0.9223, 0.7621, 0.9693, 0.7489, 0.925, 0.7621, 0.9693, 0.717, 0.9721, 0.717, 0.9271, 0.2194, 0.5287, 0.2462, 0.53, 0.245, 0.5765, 0.2064, 0.5731, 0.1569, 0.561, 0.717, 0.5332, 0.717, 0.6128, 0.6544, 0.613, 0.6574, 0.5435, 0.4551, 0.5813, 0.5483, 0.5942, 0.5312, 0.6919, 0.4432, 0.6991, 0.2967, 0.3881, 0.3638, 0.3995, 0.3522, 0.4697, 0.2987, 0.4535, 0.5312, 0.6919, 0.5496, 0.7821, 0.465, 0.8085, 0.4432, 0.6991, 0.3638, 0.3995, 0.2967, 0.3881, 0.3138, 0.3208, 0.3791, 0.3284, 0.4524, 0.4293, 0.3638, 0.3995, 0.3791, 0.3284, 0.4713, 0.3354, 0.4322, 0.1388, 0.4581, 0.2387, 0.393, 0.2411, 0.3783, 0.1391, 0.6553, 0.6836, 0.5312, 0.6919, 0.5483, 0.5942, 0.6544, 0.613, 0.5483, 0.5942, 0.4551, 0.5813, 0.4941, 0.465, 0.5948, 0.4953, 0.3522, 0.4697, 0.3638, 0.3995, 0.4524, 0.4293, 0.4075, 0.5073, 0.3791, 0.3284, 0.3138, 0.3208, 0.3515, 0.2366, 0.393, 0.2411, 0.2499, 0.3866, 0.2967, 0.3881, 0.2987, 0.4535, 0.2482, 0.4538, 0.4713, 0.3354, 0.3791, 0.3284, 0.393, 0.2411, 0.4581, 0.2387, 0.2565, 0.1259, 0.3224, 0.1346, 0.3515, 0.2366, 0.2541, 0.2223, 0.717, 0.4861, 0.5948, 0.4953, 0.717, 0.4303, 0.393, 0.2411, 0.3515, 0.2366, 0.3224, 0.1346, 0.3783, 0.1391, 0.6553, 0.6836, 0.6544, 0.613, 0.717, 0.6128, 0.717, 0.6836, 0.66, 0.7553, 0.6553, 0.6836, 0.717, 0.6836, 0.717, 0.7562, 0.66, 0.7553, 0.717, 0.7562, 0.717, 0.8301, 0.6617, 0.8272, 0.5496, 0.7821, 0.5832, 0.8582, 0.5198, 0.8981, 0.465, 0.8085, 0.2967, 0.3881, 0.2499, 0.3866, 0.2517, 0.3154, 0.3138, 0.3208, 0.3138, 0.3208, 0.2517, 0.3154, 0.2541, 0.2223, 0.3515, 0.2366, 0.3783, 0.1391, 0.3224, 0.1346, 0.2583, 0.055, 0.3332, 0.06914, 0.4941, 0.465, 0.5109, 0.4002, 0.6072, 0.4251, 0.5948, 0.4953, 0.3783, 0.1391, 0.3332, 0.06914, 0.4362, 0.08463, 0.4322, 0.1388, 0.6574, 0.5435, 0.5948, 0.4953, 0.717, 0.4861, 0.717, 0.5332, 0.3224, 0.1346, 0.2565, 0.1259, 0.2583, 0.055, 0.2987, 0.4535, 0.3522, 0.4697, 0.2731, 0.5301, 0.717, 0.8301, 0.717, 0.9266, 0.7802, 0.9223, 0.7723, 0.8272, 0.6157, 0.9539, 0.6314, 0.9363, 0.6719, 0.9693, 0.2987, 0.4535, 0.2731, 0.5301, 0.2462, 0.53, 0.2482, 0.4538, 0.6538, 0.9223, 0.6719, 0.9693, 0.6314, 0.9363, 0.6851, 0.925, 0.6719, 0.9693, 0.6538, 0.9223, 0.6851, 0.925, 0.717, 0.9271, 0.717, 0.9721, 0.6719, 0.9693, 0.2731, 0.5301, 0.3338, 0.5655, 0.2838, 0.5751, 0.245, 0.5765, 0.2462, 0.53, 0.6072, 0.4251, 0.663, 0.4297, 0.5948, 0.4953, 0.717, 0.4861, 0.717, 0.4303, 0.8392, 0.4953, 0.717, 0.4303, 0.771, 0.4297, 0.8392, 0.4953, 0.8268, 0.4251, 0.8392, 0.4953, 0.771, 0.4297, 0.66, 0.7553, 0.6617, 0.8272, 0.5832, 0.8582, 0.5496, 0.7821, 0.5496, 0.7821, 0.5312, 0.6919, 0.6553, 0.6836, 0.66, 0.7553, 0.6574, 0.5435, 0.6544, 0.613, 0.5483, 0.5942, 0.5948, 0.4953, 0.9028, 0.6919, 0.8844, 0.7821, 0.774, 0.7553, 0.7787, 0.6836, 0.717, 0.8301, 0.6617, 0.8272, 0.6538, 0.9223, 0.717, 0.9266, 0.6314, 0.9363, 0.5832, 0.8582, 0.6617, 0.8272, 0.6538, 0.9223, 0.5198, 0.8981, 0.6157, 0.9539, 0.6314, 0.9363, 0.5832, 0.8582, 0.2731, 0.5301, 0.3522, 0.4697, 0.3338, 0.5655, 0.3522, 0.4697, 0.4075, 0.5073, 0.3338, 0.5655])
me_plane.use_remesh_preserve_volume = False
me_plane.use_remesh_preserve_attributes = False
me_plane.use_mirror_vertex_groups = False
me_plane.update()

# ---- objects
ob_body = bpy.data.objects.new('Body', me_plane_001)
ob_head = bpy.data.objects.new('Head', me_plane)

# ---- transforms, parenting, visibility, modifiers, constraints
ob_body.location = (-0.05976, 1.22e-07, 8.275)
ob_body.rotation_euler = (1.571, -0.0, 0.0)
ob_body.scale = (0.05915, 0.05915, 0.05915)
ob_body.lineart.crease_threshold = 0.0
ob_head.location = (-0.05976, 1.22e-07, 8.275)
ob_head.rotation_euler = (1.571, -0.0, 0.0)
ob_head.scale = (0.05915, 0.05915, 0.05915)
ob_head.lineart.crease_threshold = 0.0

# ---- collection membership
col_collection_1.objects.link(ob_body)
col_collection_1.objects.link(ob_head)

# ---- scene / render settings (as saved in the file)
scene.frame_start = 1; scene.frame_end = 250; scene.frame_set(1)
scene.render.engine = 'BLENDER_EEVEE_NEXT'
scene.render.resolution_percentage = 50
scene.render.dither_intensity = 0.0
scene.cycles.use_denoising = False
scene.cycles.samples = 128
scene.cycles.sampling_pattern = 'TABULATED_SOBOL'
scene.cycles.use_adaptive_sampling = False
scene.cycles.use_light_tree = False
scene.cycles.blur_glossy = 0.0
scene.cycles.sample_clamp_indirect = 0.0
scene.view_settings.view_transform = 'Standard'
bpy.context.view_layer.update()

# ---- added for rendering (the .blend has no active camera and no usable light): camera, sun
cam_auto = bpy.data.cameras.new('AutoCamera')
cam_auto.lens = 50.0
cam_auto.sensor_width = 36.0
cam_auto.clip_end = 1000.0
ob_auto_camera = bpy.data.objects.new('AutoCamera', cam_auto)
scene.collection.objects.link(ob_auto_camera)
ob_auto_camera.location = (27.8195, -33.7107, 32.4271)
ob_auto_camera.rotation_euler = (1.09748, -7.21219e-08, 0.694738)
scene.camera = ob_auto_camera
light_auto_sun = bpy.data.lights.new('AutoSun', 'SUN')
light_auto_sun.energy = 3.0
light_auto_sun.angle = 0.0523599
ob_auto_sun = bpy.data.objects.new('AutoSun', light_auto_sun)
scene.collection.objects.link(ob_auto_sun)
ob_auto_sun.rotation_euler = (0.872665, 0.174533, 0.523599)
bpy.context.view_layer.update()
